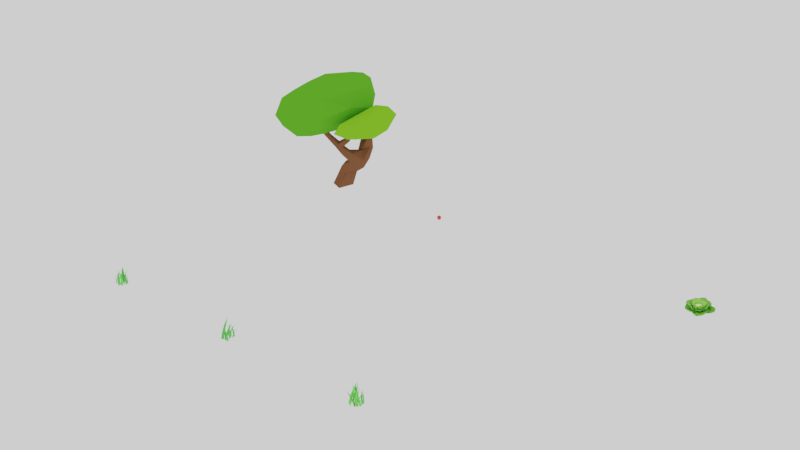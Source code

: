 # Source: EnvironmentAssets.blend  (saved by Blender 2.79.0; exported with 4.5.12 LTS)
import bpy
from mathutils import Matrix  # noqa: F401  (used for matrix-valued properties, if any)

bpy.ops.wm.read_factory_settings(use_empty=True)
scene = bpy.context.scene
scene.name = 'Scene'

# ---- collections
col_collection_1 = bpy.data.collections.new('Collection 1'); scene.collection.children.link(col_collection_1)

# ---- materials (node trees are filled in below, after node groups)
mat_cabbage1 = bpy.data.materials.new('Cabbage1')
mat_cabbage1.alpha_threshold = 0.0
mat_cabbage1.roughness = 0.5
mat_cabbage2 = bpy.data.materials.new('Cabbage2')
mat_cabbage2.alpha_threshold = 0.0
mat_cabbage2.roughness = 0.5
mat_cabbage3 = bpy.data.materials.new('Cabbage3')
mat_cabbage3.alpha_threshold = 0.0
mat_cabbage3.roughness = 0.5
mat_cabbage4 = bpy.data.materials.new('Cabbage4')
mat_cabbage4.alpha_threshold = 0.0
mat_cabbage4.roughness = 0.5
mat_applered = bpy.data.materials.new('AppleRed')
mat_applered.alpha_threshold = 0.0
mat_applered.roughness = 0.5
mat_woodbrown = bpy.data.materials.new('WoodBrown')
mat_woodbrown.alpha_threshold = 0.0
mat_woodbrown.roughness = 0.5
mat_leaves1 = bpy.data.materials.new('Leaves1')
mat_leaves1.alpha_threshold = 0.0
mat_leaves1.roughness = 0.5
mat_leaves2 = bpy.data.materials.new('leaves2')
mat_leaves2.alpha_threshold = 0.0
mat_leaves2.roughness = 0.5
mat_grass1 = bpy.data.materials.new('Grass1')
mat_grass1.alpha_threshold = 0.0
mat_grass1.roughness = 0.5
mat_grass2 = bpy.data.materials.new('Grass2')
mat_grass2.alpha_threshold = 0.0
mat_grass2.roughness = 0.5
mat_grass3 = bpy.data.materials.new('Grass3')
mat_grass3.alpha_threshold = 0.0
mat_grass3.roughness = 0.5

# ---- material node trees
mat_cabbage1.use_nodes = True; mat_cabbage1.node_tree.nodes.clear()
_N = mat_cabbage1.node_tree.nodes; _L = mat_cabbage1.node_tree.links
n0 = _N.new('ShaderNodeOutputMaterial'); n0.name = 'Material Output'; n0.location = (300, 300)
n1 = _N.new('ShaderNodeBsdfDiffuse'); n1.name = 'Diffuse BSDF'; n1.location = (10, 300)
n1.inputs[0].default_value = (0.7858, 1.0, 0.3726, 1.0)
_L.new(n1.outputs[0], n0.inputs[0])
n0.is_active_output = True
mat_cabbage2.use_nodes = True; mat_cabbage2.node_tree.nodes.clear()
_N = mat_cabbage2.node_tree.nodes; _L = mat_cabbage2.node_tree.links
n0 = _N.new('ShaderNodeOutputMaterial'); n0.name = 'Material Output'; n0.location = (300, 300)
n1 = _N.new('ShaderNodeBsdfDiffuse'); n1.name = 'Diffuse BSDF'; n1.location = (10, 300)
n1.inputs[0].default_value = (0.3013, 0.7613, 0.1159, 1.0)
_L.new(n1.outputs[0], n0.inputs[0])
n0.is_active_output = True
mat_cabbage3.use_nodes = True; mat_cabbage3.node_tree.nodes.clear()
_N = mat_cabbage3.node_tree.nodes; _L = mat_cabbage3.node_tree.links
n0 = _N.new('ShaderNodeOutputMaterial'); n0.name = 'Material Output'; n0.location = (300, 300)
n1 = _N.new('ShaderNodeBsdfDiffuse'); n1.name = 'Diffuse BSDF'; n1.location = (10, 300)
n1.inputs[0].default_value = (0.2163, 0.5382, 0.08481, 1.0)
_L.new(n1.outputs[0], n0.inputs[0])
n0.is_active_output = True
mat_cabbage4.use_nodes = True; mat_cabbage4.node_tree.nodes.clear()
_N = mat_cabbage4.node_tree.nodes; _L = mat_cabbage4.node_tree.links
n0 = _N.new('ShaderNodeOutputMaterial'); n0.name = 'Material Output'; n0.location = (300, 300)
n1 = _N.new('ShaderNodeBsdfDiffuse'); n1.name = 'Diffuse BSDF'; n1.location = (10, 300)
n1.inputs[0].default_value = (0.1319, 0.477, 0.04123, 1.0)
_L.new(n1.outputs[0], n0.inputs[0])
n0.is_active_output = True
mat_applered.use_nodes = True; mat_applered.node_tree.nodes.clear()
_N = mat_applered.node_tree.nodes; _L = mat_applered.node_tree.links
n0 = _N.new('ShaderNodeOutputMaterial'); n0.name = 'Material Output'; n0.location = (300, 300)
n1 = _N.new('ShaderNodeBsdfDiffuse'); n1.name = 'Diffuse BSDF'; n1.location = (10, 300)
n1.inputs[0].default_value = (0.8, 0.0621, 0.05222, 1.0)
_L.new(n1.outputs[0], n0.inputs[0])
n0.is_active_output = True
mat_woodbrown.use_nodes = True; mat_woodbrown.node_tree.nodes.clear()
_N = mat_woodbrown.node_tree.nodes; _L = mat_woodbrown.node_tree.links
n0 = _N.new('ShaderNodeOutputMaterial'); n0.name = 'Material Output'; n0.location = (300, 300)
n1 = _N.new('ShaderNodeBsdfDiffuse'); n1.name = 'Diffuse BSDF'; n1.location = (10, 300)
n1.inputs[0].default_value = (0.1844, 0.07509, 0.03712, 1.0)
_L.new(n1.outputs[0], n0.inputs[0])
n0.is_active_output = True
mat_leaves1.use_nodes = True; mat_leaves1.node_tree.nodes.clear()
_N = mat_leaves1.node_tree.nodes; _L = mat_leaves1.node_tree.links
n0 = _N.new('ShaderNodeOutputMaterial'); n0.name = 'Material Output'; n0.location = (300, 300)
n1 = _N.new('ShaderNodeBsdfDiffuse'); n1.name = 'Diffuse BSDF'; n1.location = (10, 300)
n1.inputs[0].default_value = (0.09421, 0.3931, 0.0204, 1.0)
_L.new(n1.outputs[0], n0.inputs[0])
n0.is_active_output = True
mat_leaves2.use_nodes = True; mat_leaves2.node_tree.nodes.clear()
_N = mat_leaves2.node_tree.nodes; _L = mat_leaves2.node_tree.links
n0 = _N.new('ShaderNodeOutputMaterial'); n0.name = 'Material Output'; n0.location = (300, 300)
n1 = _N.new('ShaderNodeBsdfDiffuse'); n1.name = 'Diffuse BSDF'; n1.location = (10, 300)
n1.inputs[0].default_value = (0.1871, 0.5488, 0.02032, 1.0)
_L.new(n1.outputs[0], n0.inputs[0])
n0.is_active_output = True
mat_grass1.use_nodes = True; mat_grass1.node_tree.nodes.clear()
_N = mat_grass1.node_tree.nodes; _L = mat_grass1.node_tree.links
n0 = _N.new('ShaderNodeOutputMaterial'); n0.name = 'Material Output'; n0.location = (300, 300)
n1 = _N.new('ShaderNodeBsdfDiffuse'); n1.name = 'Diffuse BSDF'; n1.location = (10, 300)
n1.inputs[0].default_value = (0.1633, 0.6982, 0.1404, 1.0)
_L.new(n1.outputs[0], n0.inputs[0])
n0.is_active_output = True
mat_grass2.use_nodes = True; mat_grass2.node_tree.nodes.clear()
_N = mat_grass2.node_tree.nodes; _L = mat_grass2.node_tree.links
n0 = _N.new('ShaderNodeOutputMaterial'); n0.name = 'Material Output'; n0.location = (300, 300)
n1 = _N.new('ShaderNodeBsdfDiffuse'); n1.name = 'Diffuse BSDF'; n1.location = (10, 300)
n1.inputs[0].default_value = (0.1728, 0.814, 0.09884, 1.0)
_L.new(n1.outputs[0], n0.inputs[0])
n0.is_active_output = True
mat_grass3.use_nodes = True; mat_grass3.node_tree.nodes.clear()
_N = mat_grass3.node_tree.nodes; _L = mat_grass3.node_tree.links
n0 = _N.new('ShaderNodeOutputMaterial'); n0.name = 'Material Output'; n0.location = (300, 300)
n1 = _N.new('ShaderNodeBsdfDiffuse'); n1.name = 'Diffuse BSDF'; n1.location = (10, 300)
n1.inputs[0].default_value = (0.1235, 0.5596, 0.097, 1.0)
_L.new(n1.outputs[0], n0.inputs[0])
n0.is_active_output = True

# ---- world
world_world = bpy.data.worlds.new('World'); scene.world = world_world
world_world.use_nodes = True; world_world.node_tree.nodes.clear()
_N = world_world.node_tree.nodes; _L = world_world.node_tree.links
n0 = _N.new('ShaderNodeOutputWorld'); n0.name = 'World Output'; n0.location = (300, 300)
n1 = _N.new('ShaderNodeBackground'); n1.name = 'Background'; n1.location = (10, 300)
n1.inputs[0].default_value = (1.0, 1.0, 1.0, 1.0)
_L.new(n1.outputs[0], n0.inputs[0])
n0.is_active_output = True
world_world.color = (0.05088, 0.05088, 0.05088)
world_world.use_sun_shadow = False
world_world.sun_shadow_jitter_overblur = 0.0
world_world.cycles.sampling_method = 'MANUAL'

# ---- meshes
me_cube_005 = bpy.data.meshes.new('Cube.005')
me_cube_005.from_pydata([(2.14, -2.852, 4.451), (3.051, -1.695, 4.267), (-0.8316, -0.5432, 0.8628), (-1.517, -1.333, 1.172), (-1.934, -3.129, 4.388), (-0.8776, -3.473, 2.899), (-2.821, -1.929, 4.239), (-2.465, -2.442, 2.893), (1.264, -2.004, 1.295), (2.35, -2.024, 2.027), (2.136, -0.3444, 1.206), (0.7693, -0.7022, 0.8577), (3.052, -1.805, 3.183), (0.4146, -3.36, 2.489), (1.657, -2.876, 2.405), (-0.09473, -2.049, 1.151), (1.912, -3.089, 3.489), (-0.01749, 0.3289, 0.8041), (-2.284, -1.871, 1.874), (0.3147, -3.665, 4.057), (-1.061, -2.847, 1.873), (1.019, 0.474, 0.8826), (0.9519, -3.804, 5.839), (4.749, -2.668, 5.829), (-3.346, -2.725, 5.712), (-0.5339, -4.256, 4.481), (2.968, -6.245, 6.918), (1.275, -7.243, 6.925), (4.485, -3.954, 6.527), (-2.655, -6.247, 6.884), (-4.523, -4.856, 7.839), (-1.503, -7.091, 6.234), (-0.2215, -6.771, 6.292), (2.957, 1.685, 5.539), (2.245, 2.904, 4.77), (1.555, -0.9777, 1.233), (1.894, -1.648, 1.619), (1.877, -2.878, 5.426), (2.886, -1.735, 4.127), (1.044, -3.338, 4.396), (1.826, -2.88, 3.599), (3.042, 0.7063, 2.037), (2.967, 1.737, 2.749), (1.788, 1.872, 1.511), (2.022, 0.5085, 1.305), (2.421, 2.456, 3.775), (2.031, 2.518, 2.376), (3.582, -0.3686, 3.433), (3.429, 0.9085, 3.291), (2.91, -0.5934, 1.759), (3.568, 1.277, 4.675), (1.02, -0.04037, 0.9364), (1.897, -2.481, 2.438), (3.507, -0.4756, 5.573), (2.997, -1.52, 2.778), (1.031, 0.977, 0.921), (3.329, 0.5109, 6.744), (2.677, 3.967, 6.978), (0.9498, -3.747, 5.826), (3.306, -1.65, 5.764), (4.98, 1.501, 8.798), (5.453, -0.2191, 9.012), (3.505, 3.463, 8.012), (4.516, -3.957, 7.567), (2.547, -5.23, 7.713), (6.076, -2.72, 7.864), (6.015, -1.435, 7.898), (-2.802, -3.674, 5.032), (-0.801, -4.735, 4.56), (-1.203, 0.7609, 0.6796), (-2.134, 1.41, 1.07), (-3.438, 1.805, 5.097), (-4.158, 0.8083, 3.43), (-2.296, 2.867, 4.568), (-2.68, 2.481, 3.101), (-2.34, -1.874, 1.278), (-2.107, -3.155, 2.04), (-0.3345, -2.569, 0.9635), (-1.089, -1.092, 0.685), (-0.589, -4.013, 3.325), (-0.5944, -3.538, 1.804), (-3.806, -1.137, 2.808), (-3.231, -2.589, 2.602), (-2.686, -0.3411, 1.053), (-2.918, -2.866, 3.919), (-0.09299, -0.01078, 0.5409), (-2.719, 2.21, 1.906), (-3.92, -0.8859, 4.845), (-3.593, 0.6395, 2.037), (0.2901, -1.161, 0.6176), (-4.398, -2.375, 6.518), (-3.127, -6.506, 6.674), (-3.65, 3.538, 6.557), (-4.444, 0.0879, 5.426), (-6.244, -4.816, 8.062), (-6.862, -2.913, 8.491), (-4.043, -6.107, 7.593), (-6.574, 1.776, 7.486), (-5.321, 3.738, 8.046), (-7.793, -0.1707, 7.42), (-7.144, -1.363, 7.488), (-3.308, -0.4114, 5.479), (-2.771, -1.5, 4.778), (-0.5869, 2.998, 5.149), (-2.976, -1.182, 3.709), (-3.389, 0.1943, 4.405), (-2.849, 1.754, 5.529), (-3.165, 1.634, 6.959), (-2.547, -1.418, 6.243), (0.7304, 3.634, 6.079), (-2.057, 2.576, 5.585), (-4.933, 0.4715, 8.605), (-4.858, 1.961, 8.987), (-4.344, -1.475, 7.803), (-2.55, 4.727, 8.028), (-0.1837, 4.189, 7.029), (-4.926, 4.323, 8.298), (-5.168, 3.312, 8.331), (0.212, 2.697, 6.252), (-0.8803, 2.848, 5.345), (2.879, -0.3931, 5.829), (3.078, 0.9376, 5.172), (2.867, -1.631, 4.823), (3.346, -0.4403, 4.434), (-0.4399, 3.377, 4.513), (2.486, 2.513, 4.757), (1.508, 3.266, 3.674), (0.9869, 2.92, 5.434), (3.323, -0.0166, 3.423), (1.921, 1.503, 6.262), (3.17, 1.168, 3.908), (0.5585, 1.403, 7.368), (-1.156, 2.215, 6.922), (3.346, -1.819, 7.111), (2.335, 0.7232, 6.483), (0.5837, 3.18, 8.982), (1.707, 2.558, 9.384), (-0.528, 3.669, 8.086), (3.835, 0.3605, 8.377), (3.596, -1.431, 8.123), (3.778, 1.861, 8.882), (2.977, 2.476, 8.789), (1.899, -2.657, 4.889), (2.704, -1.561, 4.368), (-2.299, -2.423, 5.044), (-1.059, -3.381, 3.21), (-3.053, -1.228, 4.699), (-2.716, -1.983, 3.546), (2.45, -1.976, 3.413), (1.335, -2.85, 3.893), (0.06412, -3.543, 3.905), (0.6432, -3.279, 6.492), (3.195, -1.687, 5.945), (-3.436, -1.485, 6.225), (-1.151, -3.647, 5.408), (1.684, -4.379, 7.132), (0.6792, -4.706, 7.435), (3.428, -2.595, 6.784), (-2.385, -3.842, 6.535), (-3.425, -2.496, 6.934), (-1.53, -5.456, 6.832), (-0.4325, -4.87, 6.505), (-2.248, -2.278, 4.919), (-1.413, -3.005, 4.553), (-3.083, 1.352, 5.217), (-3.535, 0.4814, 4.142), (-2.234, 2.06, 4.786), (-2.933, 1.78, 3.839), (-1.61, -3.054, 3.466), (-3.317, -0.7794, 3.523), (-2.814, -1.777, 3.338), (-2.617, -2.03, 4.2), (-3.3, -0.6194, 5.027), (-2.958, -1.338, 6.335), (-1.559, -3.363, 5.723), (-2.517, 2.405, 6.135), (-3.671, 0.05822, 5.487), (-3.91, -2.594, 7.273), (-4.539, -1.725, 7.432), (-2.024, -3.159, 6.395), (-5.111, 1.146, 7.102), (-3.335, 2.154, 6.764), (-5.833, -0.02149, 7.121), (-5.206, -0.7883, 6.898), (-1.93, 3.112, 4.562), (-2.732, 2.204, 4.676), (1.107, 0.4454, 0.7389), (1.985, 1.138, 1.07), (2.793, 2.786, 4.693), (1.986, 3.274, 3.336), (3.494, 1.328, 4.431), (3.318, 1.968, 3.092), (-0.8658, 2.373, 1.216), (-2.034, 2.56, 1.94), (-2.112, 0.7704, 1.09), (-0.5753, 0.92, 0.7345), (-2.741, 2.256, 3.056), (-2.864, 1.373, 1.818), (0.2839, 3.594, 2.527), (-1.136, 3.319, 2.413), (0.5996, 2.175, 0.9965), (-1.384, 3.533, 3.598), (0.07239, -0.3264, 0.6547), (2.898, 1.523, 1.813), (0.6424, 3.691, 4.494), (1.774, 2.799, 1.845), (-1.066, -0.2924, 0.7353), (-0.2194, 3.971, 6.212), (-3.575, 2.885, 6.116), (4.078, 1.921, 6.002), (1.72, 4.019, 5.022), (-1.347, 5.124, 6.899), (-0.01393, 5.721, 7.026), (-3.173, 3.943, 6.808), (3.085, 4.575, 6.073), (4.444, 2.969, 6.495), (2.098, 5.943, 6.039), (0.9747, 5.62, 5.955), (-2.251, 1.897, 5.456), (-2.792, 1.461, 4.907), (1.251, 2.531, 6.07), (0.5949, 3.431, 4.995), (2.172, 2.287, 5.489), (1.337, 3.254, 4.564), (-2.651, 2.15, 4.182), (-0.6849, 3.317, 4.53), (-1.448, 2.985, 4.129), (-1.835, 2.7, 4.855), (1.464, 3.223, 3.796), (-0.6858, 2.649, 5.814), (0.4239, 3.393, 4.048), (-1.846, 2.062, 7.37), (-2.786, 1.054, 6.86), (1.878, 1.55, 6.38), (-0.03343, 2.752, 6.225), (-3.443, 3.426, 8.003), (-2.534, 4.178, 8.653), (-3.706, 2.153, 7.527), (-0.4096, 4.12, 7.877), (0.6491, 3.443, 8.015), (-1.273, 4.782, 8.128), (-2.101, 4.701, 8.232), (-5.136, 4.328, 7.7), (5.85, 2.642, 7.21), (-1.724, 7.004, 8.384), (0.1137, 7.725, 8.497), (-3.793, 4.937, 7.896), (4.367, 6.258, 7.257), (5.86, 4.283, 7.996), (2.918, 7.991, 7.109), (1.481, 7.889, 7.156), (-1.279, 3.106, 3.94), (-2.828, 2.048, 3.715), (2.345, -1.846, 5.836), (3.1, -0.7758, 5.006), (-1.13, -3.214, 5.843), (-1.919, -2.618, 5.446), (1.464, -2.64, 5.558), (1.412, -2.063, 7.288), (2.842, -0.548, 6.433), (-2.044, -2.199, 6.758), (0.3389, -3.157, 6.497), (2.424, -2.233, 8.041), (1.762, -2.616, 8.386), (3.192, -0.7606, 7.328), (-0.6164, -3.249, 7.507), (-1.811, -2.581, 7.571), (0.4508, -3.901, 8.089), (1.106, -3.341, 7.665), (0.4014, -3.225, 5.674), (2.915, -1.572, 4.546), (-0.9411, -3.749, 4.446), (-2.202, -2.678, 3.971), (1.394, -2.762, 4.196), (0.02529, -3.463, 4.083), (3.145, -1.036, 3.355), (2.657, -1.817, 3.4), (-0.9283, -3.545, 3.486), (-1.849, -2.664, 3.157), (1.465, -3.004, 3.322), (0.1298, -3.271, 3.173), (-1.751, 3.547, 4.409), (-2.746, 3.338, 4.109), (-2.274, 2.437, 2.205), (-1.604, 3.268, 2.579), (-3.418, 2.53, 4.622), (-0.5161, 3.417, 2.153), (0.8527, 2.974, 1.408), (3.316, 2.172, 4.371), (2.728, 3.042, 3.715), (3.208, 1.068, 2.438), (1.758, 2.776, 1.267), (2.607, 1.891, 2.001), (0.7782, 1.519, 0.5964), (-1.022, 3.084, 1.419), (1.679, 3.632, 3.613), (1.897, 1.841, 1.277), (-3.059, 4.293, 4.904), (4.556, 2.829, 5.233), (3.887, 4.005, 4.515), (-2.182, 6.0, 5.544), (5.137, 3.554, 5.541), (3.947, 4.916, 5.27), (2.934, 5.829, 5.661), (1.364, 6.685, 5.333), (3.543, 7.549, 5.869), (5.286, 4.638, 5.634), (-0.2148, 8.406, 5.706), (-2.923, 7.499, 5.575), (2.133, 4.679, 5.191), (-3.902, 3.279, 5.549), (0.04944, 4.324, 3.718), (1.214, 4.7, 4.122), (-3.071, 5.571, 5.277), (0.8868, 5.89, 4.782), (-0.4265, 6.423, 5.468), (-4.634, 4.698, 5.539), (-1.345, 8.011, 5.869), (5.152, 6.086, 5.54), (1.256, 8.628, 5.719), (-4.172, 6.349, 5.704), (-0.9099, -4.728, 4.62), (-0.02664, -5.007, 4.367), (0.3292, -4.139, 2.884), (-0.7629, -4.216, 3.008), (0.8355, -4.779, 4.902), (-1.655, -3.643, 2.588), (-2.905, -3.035, 2.296), (-4.142, -1.257, 4.743), (-4.058, -2.117, 4.068), (-3.965, -0.8307, 3.019), (-3.449, -2.477, 2.784), (-3.832, -1.438, 2.637), (-2.556, -1.98, 1.143), (-1.04, -3.451, 2.0), (-3.683, -3.281, 4.538), (-3.414, -1.74, 1.911), (-0.2956, -5.983, 4.986), (-5.529, -1.254, 5.412), (-5.065, -2.716, 5.037), (-1.823, -6.942, 5.397), (-6.308, -1.619, 5.628), (-6.015, -3.191, 5.29), (-5.674, -4.382, 5.543), (-4.853, -5.741, 5.159), (-6.972, -5.424, 5.565), (-6.942, -2.383, 5.614), (-4.485, -7.851, 5.318), (-1.968, -8.439, 5.277), (-4.481, -3.831, 5.229), (0.7874, -5.696, 5.658), (-2.612, -4.372, 3.934), (-3.712, -4.152, 4.265), (-0.9188, -7.007, 5.196), (-4.071, -5.296, 4.74), (-3.365, -6.415, 5.297), (0.676, -7.123, 5.507), (-3.442, -8.111, 5.498), (-7.49, -3.502, 5.42), (-5.719, -7.319, 5.316), (-0.4734, -8.178, 5.498), (-4.281, -0.5023, 4.434), (-4.415, -1.615, 4.161), (-3.46, -1.876, 2.295), (-3.877, -0.5981, 2.463), (-4.801, -3.793, 4.263), (-3.868, 0.5217, 2.102), (-2.66, 1.728, 1.421), (-1.051, 4.163, 4.233), (-2.126, 3.824, 3.513), (-0.06018, 3.849, 2.336), (-2.134, 2.612, 1.88), (-1.423, 3.538, 1.937), (-1.163, 1.042, 0.2936), (-3.337, -0.1095, 1.158), (-3.129, 3.021, 4.259), (-1.063, 2.771, 0.7743), (-5.736, -1.469, 4.846), (-1.413, 5.643, 4.883), (-2.718, 5.413, 4.288), (-6.853, 0.7757, 5.563), (-1.672, 6.518, 5.356), (-3.653, 5.862, 5.064), (-4.963, 5.188, 5.491), (-6.971, 4.051, 5.118), (-6.905, 6.289, 5.521), (-3.021, 7.002, 5.269), (-8.687, 3.874, 5.588), (-8.775, -0.1859, 5.58), (-4.062, 3.922, 5.065), (-5.773, -3.945, 5.253), (-4.398, 1.555, 3.579), (-4.775, 2.937, 3.928), (-6.852, -1.052, 5.344), (-6.378, 2.848, 4.599), (-7.501, 2.586, 5.353), (-7.204, -3.654, 5.261), (-9.236, 1.517, 5.786), (-5.084, 7.026, 5.174), (-7.893, 5.286, 5.228), (-7.91, -1.555, 5.841), (3.59, -1.629, 4.689), (4.225, -0.7773, 4.529), (3.846, -0.06586, 2.768), (3.598, -1.293, 2.861), (4.089, 0.2029, 5.118), (2.861, -2.061, 2.235), (1.754, -2.593, 1.65), (-0.9232, -4.791, 3.767), (0.1831, -4.774, 3.332), (-1.229, -3.69, 1.987), (0.8843, -3.103, 1.975), (-0.3462, -3.343, 1.708), (1.147, -3.962, 4.192), (4.962, -1.378, 5.368), (-1.63, -5.378, 4.617), (-0.2343, -5.717, 4.017), (5.361, -3.305, 5.898), (-1.618, -6.34, 4.849), (0.2078, -6.528, 4.764), (1.494, -6.582, 5.302), (3.267, -6.136, 5.207), (2.168, -8.287, 5.444), (-1.016, -7.254, 4.933), (5.511, -6.413, 5.815), (6.901, -3.93, 6.051), (1.385, -5.14, 4.934), (4.791, -0.1462, 6.107), (2.911, -3.313, 3.768), (2.246, -4.414, 4.009), (5.766, -2.364, 5.753), (3.174, -5.162, 4.72), (4.376, -4.772, 5.586), (6.278, -0.7131, 6.217), (6.044, -5.392, 6.128), (0.06812, -8.228, 4.877), (4.585, -7.554, 5.627), (7.021, -2.265, 6.337), (-2.691, 3.095, 2.858), (-3.716, 3.324, 4.124), (-4.204, 2.26, 2.986), (-2.081, 3.802, 3.457), (-1.454, 4.019, 1.829), (-1.421, 4.589, 4.137), (-4.197, 0.7954, 1.994), (-2.313, 2.418, 0.9519), (-2.631, 1.47, 0.8239), (0.4731, 3.313, 1.214), (4.033, 3.028, 3.932), (3.483, 4.042, 3.828), (2.203, 3.649, 2.14), (3.316, 2.647, 2.443), (1.869, 4.603, 4.354), (3.705, 1.43, 1.973), (3.68, -0.03219, 1.477), (3.863, -3.671, 4.378), (4.482, -2.11, 3.633), (3.089, -4.912, 4.317), (1.149, -5.044, 4.298), (2.569, -4.089, 2.727), (3.78, -1.083, 1.958), (3.233, -3.173, 2.232), (0.5905, -4.304, 1.14), (-3.367, -3.919, 3.806), (-2.04, -4.285, 3.17), (-4.648, -3.548, 3.754), (-3.9, -1.563, 2.342), (-4.688, -1.169, 4.048), (-3.093, -2.891, 2.018), (0.06784, -5.082, 2.905), (-4.657, -0.2015, 4.289), (2.014, -0.3489, 0.3162), (-2.129, -1.146, 0.2709), (0.9315, 1.019, 0.09542), (-1.302, 0.9587, 0.1085), (1.539, 3.049, 1.219), (-0.6333, 2.803, 0.4562), (-0.004569, -0.3027, 0.0), (-1.665, -2.632, 0.6257), (0.7659, -2.88, 0.6542), (-4.449, 1.58, 3.385), (0.3714, 4.881, 3.657), (0.05668, 4.961, 3.202), (3.153, 1.915, 1.206), (4.845, -0.8375, 4.401), (2.321, -2.201, 1.342), (-0.07643, -5.523, 3.752), (-3.56, -0.916, 0.9088), (-1.742, -3.578, 1.525), (3.958, 4.529, 4.627), (4.515, -3.936, 5.378), (5.483, -2.858, 4.583), (6.169, 3.317, 5.718), (5.27, -4.364, 5.651), (6.506, -2.683, 5.359), (7.183, -1.375, 5.786), (8.2, 0.5773, 5.169), (9.404, -1.148, 5.816), (6.65, -3.978, 5.564), (9.458, 1.853, 5.883), (7.18, 5.214, 5.7), (5.716, -0.8642, 5.36), (2.52, 4.945, 5.146), (5.037, 1.15, 3.67), (5.726, 0.3521, 4.223), (5.111, 4.806, 5.372), (6.982, 1.353, 4.889), (7.746, 2.216, 5.639), (3.788, 5.513, 5.121), (8.542, 4.093, 6.033), (8.346, -2.804, 5.469), (9.63, 0.2418, 5.523), (5.368, 5.865, 5.416), (-1.035, -0.3972, 7.165), (-1.572, -1.57, 6.728), (-3.158, 0.1591, 5.819), (0.5209, -1.527, 6.973), (0.1321, 1.306, 7.152), (0.7588, -0.3991, 7.241), (2.181, -0.2574, 6.7), (-2.112, 0.8748, 6.691), (1.741, 2.741, 4.346), (2.857, 1.402, 4.844), (0.3661, 3.194, 4.822), (1.814, 2.256, 5.495), (2.418, 2.046, 3.708), (-0.9331, -3.101, 3.781), (-0.3707, -3.545, 4.527), (-2.533, -1.885, 3.603), (-2.416, 2.224, 4.393), (-3.07, 1.049, 4.564), (-1.203, 2.908, 4.851), (2.752, -1.723, 4.413), (2.222, -1.815, 5.6), (3.238, -0.07721, 4.365), (3.065, -0.4973, 5.167), (1.196, -2.772, 4.754), (-2.008, 1.878, 5.749), (-2.401, -1.968, 5.194), (-1.512, -2.77, 5.686), (1.384, -2.221, 6.406), (0.7721, 2.376, 6.05), (-0.7128, 2.544, 5.86), (-0.04849, -2.963, 6.04), (-3.111, -0.8544, 4.711), (2.428, 0.8598, 5.979), (2.909, 0.7505, 3.251)], [], [(3, 18, 20), (4, 7, 6), (7, 20, 18), (5, 19, 13), (8, 10, 11), (11, 10, 21), (11, 21, 17), (8, 14, 9), (9, 16, 12), (9, 14, 16), (14, 13, 16), (15, 2, 3), (13, 15, 20), (1, 16, 0), (0, 16, 19), (1, 12, 16), (4, 5, 7), (5, 20, 7), (5, 13, 20), (9, 10, 8), (8, 11, 15), (11, 17, 2), (8, 13, 14), (13, 19, 16), (11, 2, 15), (8, 15, 13), (15, 3, 20), (6, 24, 4), (19, 5, 25), (0, 22, 23), (25, 31, 32), (22, 25, 32), (22, 27, 26), (4, 24, 30), (22, 26, 28), (25, 4, 29), (19, 22, 0), (4, 25, 5), (19, 25, 22), (0, 23, 1), (22, 32, 27), (4, 30, 29), (22, 28, 23), (25, 29, 31), (36, 52, 54), (37, 40, 39), (40, 54, 52), (38, 53, 47), (41, 43, 44), (44, 43, 55), (44, 55, 51), (41, 48, 42), (42, 50, 45), (42, 48, 50), (48, 47, 50), (49, 35, 36), (47, 49, 54), (34, 50, 33), (33, 50, 53), (34, 45, 50), (37, 38, 40), (38, 54, 40), (38, 47, 54), (42, 43, 41), (41, 44, 49), (44, 51, 35), (42, 46, 43), (42, 45, 46), (41, 47, 48), (47, 53, 50), (44, 35, 49), (41, 49, 47), (49, 36, 54), (39, 58, 37), (53, 38, 59), (33, 56, 57), (59, 65, 66), (56, 59, 66), (56, 61, 60), (37, 58, 64), (56, 60, 62), (59, 37, 63), (53, 56, 33), (37, 59, 38), (53, 59, 56), (33, 57, 34), (56, 66, 61), (37, 64, 63), (56, 62, 57), (59, 63, 65), (70, 86, 88), (71, 74, 73), (74, 88, 86), (72, 87, 81), (75, 77, 78), (78, 77, 89), (78, 89, 85), (75, 82, 76), (76, 84, 79), (76, 82, 84), (82, 81, 84), (83, 69, 70), (81, 83, 88), (68, 84, 67), (67, 84, 87), (68, 79, 84), (71, 72, 74), (72, 88, 74), (72, 81, 88), (76, 77, 75), (75, 78, 83), (78, 85, 69), (76, 80, 77), (76, 79, 80), (75, 81, 82), (81, 87, 84), (78, 69, 83), (75, 83, 81), (83, 70, 88), (73, 92, 71), (87, 72, 93), (67, 90, 91), (93, 99, 100), (90, 93, 100), (90, 95, 94), (71, 92, 98), (90, 94, 96), (93, 71, 97), (87, 90, 67), (71, 93, 72), (87, 93, 90), (67, 91, 68), (90, 100, 95), (71, 98, 97), (90, 96, 91), (93, 97, 99), (102, 105, 101), (101, 105, 106), (102, 104, 105), (101, 107, 108), (110, 116, 117), (107, 110, 117), (107, 112, 111), (103, 109, 115), (107, 111, 113), (110, 103, 114), (106, 107, 101), (106, 110, 107), (101, 108, 102), (107, 117, 112), (103, 115, 114), (107, 113, 108), (110, 114, 116), (120, 123, 122), (123, 130, 128), (121, 129, 125), (126, 125, 127), (119, 127, 118), (118, 127, 129), (119, 124, 127), (120, 121, 123), (121, 130, 123), (121, 125, 130), (125, 129, 127), (122, 133, 120), (129, 121, 134), (118, 131, 132), (134, 140, 141), (131, 134, 141), (131, 136, 135), (120, 133, 139), (131, 135, 137), (134, 120, 138), (129, 131, 118), (120, 134, 121), (129, 134, 131), (118, 132, 119), (131, 141, 136), (120, 139, 138), (131, 137, 132), (134, 138, 140), (144, 147, 146), (143, 149, 142), (142, 149, 150), (143, 148, 149), (144, 145, 147), (146, 153, 144), (150, 145, 154), (142, 151, 152), (154, 160, 161), (151, 154, 161), (151, 156, 155), (144, 153, 159), (151, 155, 157), (154, 144, 158), (150, 151, 142), (144, 154, 145), (150, 154, 151), (142, 152, 143), (151, 161, 156), (144, 159, 158), (151, 157, 152), (154, 158, 160), (164, 167, 166), (165, 172, 169), (170, 169, 171), (163, 171, 162), (162, 171, 172), (163, 168, 171), (164, 165, 167), (169, 172, 171), (166, 175, 164), (172, 165, 176), (162, 173, 174), (176, 182, 183), (173, 176, 183), (173, 178, 177), (164, 175, 181), (173, 177, 179), (176, 164, 180), (172, 173, 162), (164, 176, 165), (172, 176, 173), (162, 174, 163), (173, 183, 178), (164, 181, 180), (173, 179, 174), (176, 180, 182), (187, 203, 205), (188, 191, 190), (191, 205, 203), (189, 204, 198), (192, 194, 195), (195, 194, 206), (195, 206, 202), (192, 199, 193), (193, 201, 196), (193, 199, 201), (199, 198, 201), (200, 186, 187), (198, 200, 205), (185, 201, 184), (184, 201, 204), (185, 196, 201), (188, 189, 191), (189, 205, 191), (189, 198, 205), (193, 194, 192), (192, 195, 200), (195, 202, 186), (193, 197, 194), (193, 196, 197), (192, 198, 199), (198, 204, 201), (195, 186, 200), (192, 200, 198), (200, 187, 205), (190, 209, 188), (204, 189, 210), (184, 207, 208), (210, 216, 217), (207, 210, 217), (207, 212, 211), (188, 209, 215), (207, 211, 213), (210, 188, 214), (204, 207, 184), (188, 210, 189), (204, 210, 207), (184, 208, 185), (207, 217, 212), (188, 215, 214), (207, 213, 208), (210, 214, 216), (220, 223, 222), (223, 230, 228), (221, 229, 225), (226, 225, 227), (219, 227, 218), (218, 227, 229), (219, 224, 227), (220, 221, 223), (221, 230, 223), (221, 225, 230), (225, 229, 227), (222, 233, 220), (229, 221, 234), (218, 231, 232), (234, 240, 241), (231, 234, 241), (231, 236, 235), (220, 233, 239), (231, 235, 237), (234, 220, 238), (229, 231, 218), (220, 234, 221), (229, 234, 231), (218, 232, 219), (231, 241, 236), (220, 239, 238), (231, 237, 232), (234, 238, 240), (214, 247, 249, 216), (215, 248, 247, 214), (213, 246, 242, 208), (212, 245, 244, 211), (216, 249, 250, 217), (217, 250, 245, 212), (209, 243, 248, 215), (211, 244, 246, 213), (125, 126, 130), (224, 226, 227), (225, 226, 230), (110, 251, 103), (110, 106, 252), (252, 251, 110), (105, 252, 106), (256, 260, 255), (257, 269, 261), (253, 258, 259), (261, 267, 268), (258, 261, 268), (258, 263, 262), (255, 260, 266), (258, 262, 264), (261, 255, 265), (257, 258, 253), (257, 261, 258), (253, 259, 254), (258, 268, 263), (255, 266, 265), (258, 264, 259), (261, 265, 267), (261, 269, 255), (254, 253, 270), (269, 271, 274), (256, 271, 255), (257, 270, 253), (269, 273, 257), (274, 279, 273), (273, 276, 270), (270, 275, 254), (274, 277, 280), (272, 277, 271), (284, 283, 294), (281, 284, 286), (286, 294, 287), (289, 295, 291), (290, 289, 292), (291, 311, 287), (292, 291, 296), (293, 296, 287), (282, 283, 284), (285, 283, 282), (286, 311, 281), (286, 287, 311), (311, 291, 295), (288, 289, 290), (289, 291, 292), (292, 296, 290), (291, 287, 296), (293, 287, 294), (284, 281, 282), (286, 284, 294), (281, 300, 297), (311, 314, 300), (315, 314, 304), (303, 299, 302), (315, 307, 317), (295, 309, 312), (288, 298, 299), (285, 282, 297), (295, 289, 299), (314, 315, 300), (297, 313, 316), (299, 298, 301), (309, 303, 314), (300, 317, 308), (303, 302, 318), (302, 301, 306), (313, 308, 320), (315, 304, 319), (304, 303, 305), (311, 300, 281), (311, 312, 314), (314, 303, 304), (299, 301, 302), (319, 307, 315), (295, 312, 311), (288, 299, 289), (281, 297, 282), (285, 297, 310), (295, 299, 309), (309, 299, 303), (297, 316, 310), (309, 314, 312), (300, 313, 297), (300, 308, 313), (303, 318, 305), (302, 306, 318), (315, 317, 300), (313, 320, 316), (304, 305, 319), (324, 323, 334), (321, 324, 326), (326, 334, 327), (329, 335, 331), (330, 329, 332), (331, 351, 327), (332, 331, 336), (333, 336, 327), (322, 323, 324), (325, 323, 322), (326, 351, 321), (326, 327, 351), (351, 331, 335), (328, 329, 330), (329, 331, 332), (332, 336, 330), (331, 327, 336), (333, 327, 334), (324, 321, 322), (326, 324, 334), (321, 340, 337), (351, 354, 340), (355, 354, 344), (343, 339, 342), (355, 347, 357), (335, 349, 352), (328, 338, 339), (325, 322, 337), (335, 329, 339), (354, 355, 340), (337, 353, 356), (339, 338, 341), (349, 343, 354), (340, 357, 348), (343, 342, 358), (342, 341, 346), (353, 348, 360), (355, 344, 359), (344, 343, 345), (351, 340, 321), (351, 352, 354), (354, 343, 344), (339, 341, 342), (359, 347, 355), (335, 352, 351), (328, 339, 329), (321, 337, 322), (325, 337, 350), (335, 339, 349), (349, 339, 343), (337, 356, 350), (349, 354, 352), (340, 353, 337), (340, 348, 353), (343, 358, 345), (342, 346, 358), (355, 357, 340), (353, 360, 356), (344, 345, 359), (364, 363, 374), (361, 364, 366), (366, 374, 367), (369, 375, 371), (370, 369, 372), (371, 391, 367), (372, 371, 376), (373, 376, 367), (362, 363, 364), (365, 363, 362), (366, 391, 361), (366, 367, 391), (391, 371, 375), (368, 369, 370), (369, 371, 372), (372, 376, 370), (371, 367, 376), (373, 367, 374), (364, 361, 362), (366, 364, 374), (361, 380, 377), (391, 394, 380), (395, 394, 384), (383, 379, 382), (395, 387, 397), (375, 389, 392), (368, 378, 379), (365, 362, 377), (375, 369, 379), (394, 395, 380), (377, 393, 396), (379, 378, 381), (389, 383, 394), (380, 397, 388), (383, 382, 398), (382, 381, 386), (393, 388, 400), (395, 384, 399), (384, 383, 385), (391, 380, 361), (391, 392, 394), (394, 383, 384), (379, 381, 382), (399, 387, 395), (375, 392, 391), (368, 379, 369), (361, 377, 362), (365, 377, 390), (375, 379, 389), (389, 379, 383), (377, 396, 390), (389, 394, 392), (380, 393, 377), (380, 388, 393), (383, 398, 385), (382, 386, 398), (395, 397, 380), (393, 400, 396), (384, 385, 399), (401, 404, 406), (409, 413, 411), (410, 409, 412), (411, 428, 407), (402, 403, 404), (405, 403, 402), (406, 428, 401), (406, 407, 428), (428, 411, 413), (408, 409, 410), (409, 411, 412), (404, 401, 402), (401, 417, 414), (428, 431, 417), (432, 431, 421), (420, 416, 419), (432, 424, 434), (413, 426, 429), (408, 415, 416), (405, 402, 414), (413, 409, 416), (431, 432, 417), (414, 430, 433), (416, 415, 418), (426, 420, 431), (417, 434, 425), (420, 419, 435), (419, 418, 423), (430, 425, 437), (432, 421, 436), (421, 420, 422), (428, 417, 401), (428, 429, 431), (431, 420, 421), (416, 418, 419), (436, 424, 432), (413, 429, 428), (408, 416, 409), (401, 414, 402), (405, 414, 427), (413, 416, 426), (426, 416, 420), (414, 433, 427), (426, 431, 429), (417, 430, 414), (417, 425, 430), (420, 435, 422), (419, 423, 435), (432, 434, 417), (430, 437, 433), (421, 422, 436), (440, 480, 444), (438, 440, 445), (445, 444, 446), (442, 476, 447), (443, 442, 482), (450, 482, 447), (451, 450, 483), (450, 452, 481), (448, 451, 453), (453, 483, 454), (456, 484, 460), (459, 456, 461), (460, 503, 454), (461, 460, 485), (476, 474, 473), (459, 485, 462), (458, 459, 469), (464, 486, 469), (468, 464, 488), (468, 488, 478), (467, 444, 470), (467, 466, 444), (476, 475, 447), (473, 471, 483), (471, 485, 454), (477, 472, 478), (471, 479, 485), (479, 478, 462), (477, 474, 472), (472, 446, 487), (438, 445, 442), (439, 440, 438), (440, 444, 445), (444, 487, 446), (442, 443, 441), (445, 476, 442), (442, 447, 482), (482, 450, 481), (449, 450, 451), (450, 475, 483), (450, 447, 475), (452, 450, 449), (453, 503, 448), (453, 454, 503), (503, 460, 484), (455, 456, 459), (456, 460, 461), (459, 458, 457), (461, 485, 459), (459, 462, 469), (463, 464, 468), (464, 469, 488), (469, 462, 488), (480, 470, 444), (466, 467, 465), (468, 487, 466), (466, 487, 444), (473, 475, 476), (471, 473, 477), (460, 454, 485), (471, 454, 483), (488, 462, 478), (477, 478, 479), (479, 462, 485), (474, 477, 473), (445, 446, 476), (474, 446, 472), (472, 487, 478), (439, 438, 441), (441, 438, 442), (451, 448, 449), (453, 451, 483), (459, 457, 455), (468, 465, 463), (466, 465, 468), (487, 468, 478), (475, 473, 483), (446, 474, 476), (448, 492, 489), (503, 506, 492), (507, 506, 496), (495, 491, 494), (507, 499, 509), (484, 501, 504), (455, 490, 491), (452, 449, 489), (484, 456, 491), (506, 507, 492), (489, 505, 508), (491, 490, 493), (501, 495, 506), (492, 509, 500), (495, 494, 510), (494, 493, 498), (505, 500, 512), (507, 496, 511), (496, 495, 497), (471, 477, 479), (503, 492, 448), (503, 504, 506), (506, 495, 496), (491, 493, 494), (511, 499, 507), (484, 504, 503), (455, 491, 456), (448, 489, 449), (452, 489, 502), (484, 491, 501), (501, 491, 495), (489, 508, 502), (501, 506, 504), (492, 505, 489), (492, 500, 505), (495, 510, 497), (494, 498, 510), (507, 509, 492), (505, 512, 508), (496, 497, 511), (482, 481, 443), (440, 439, 480), (464, 463, 486), (469, 486, 458), (124, 126, 127), (269, 255, 271), (256, 272, 271), (257, 273, 270), (269, 274, 273), (274, 280, 279), (273, 279, 276), (270, 276, 275), (274, 271, 277), (272, 278, 277), (513, 520, 514), (514, 538, 539), (520, 515, 514), (515, 544, 538), (513, 514, 516), (514, 543, 516), (513, 518, 517), (517, 545, 541), (518, 519, 517), (517, 542, 520), (521, 523, 524), (523, 542, 541), (523, 531, 542), (526, 527, 539), (527, 543, 539), (527, 536, 543), (526, 538, 528), (530, 537, 529), (529, 537, 531), (530, 515, 537), (530, 544, 515), (534, 546, 522), (532, 535, 533), (533, 519, 540), (535, 545, 519), (533, 540, 536), (514, 515, 538), (520, 537, 515), (518, 513, 516), (518, 516, 540), (516, 543, 540), (514, 539, 543), (517, 519, 545), (518, 540, 519), (513, 517, 520), (520, 542, 537), (517, 541, 542), (524, 523, 541), (521, 524, 522), (522, 524, 545), (524, 541, 545), (521, 522, 525), (525, 522, 546), (538, 526, 539), (528, 538, 544), (531, 537, 542), (535, 532, 534), (535, 534, 522), (533, 535, 519), (535, 522, 545), (532, 533, 536), (536, 540, 543)])
me_cube_005.polygons.foreach_set('material_index', [2, 2, 2, 2, 2, 2, 2, 2, 2, 2, 2, 2, 2, 2, 2, 2, 2, 2, 2, 2, 2, 2, 2, 2, 2, 2, 2, 2, 2, 2, 2, 2, 2, 2, 2, 2, 2, 2, 2, 2, 2, 2, 2, 2, 2, 2, 2, 2, 2, 2, 2, 2, 2, 2, 2, 2, 2, 2, 2, 2, 2, 2, 2, 2, 2, 2, 2, 2, 2, 2, 2, 2, 2, 2, 2, 2, 2, 2, 2, 2, 2, 2, 2, 2, 2, 2, 2, 2, 2, 2, 2, 2, 2, 2, 2, 2, 2, 2, 2, 2, 2, 2, 2, 2, 2, 2, 2, 2, 2, 2, 2, 2, 2, 2, 2, 2, 2, 2, 2, 2, 2, 2, 2, 2, 2, 2, 2, 2, 2, 2, 2, 2, 2, 2, 2, 2, 1, 1, 1, 1, 1, 1, 1, 1, 1, 1, 1, 1, 1, 1, 1, 1, 1, 1, 1, 1, 1, 1, 1, 1, 1, 1, 1, 1, 1, 1, 1, 1, 1, 1, 1, 1, 1, 1, 1, 1, 1, 1, 1, 1, 1, 1, 1, 1, 1, 1, 1, 1, 1, 1, 1, 1, 1, 1, 1, 1, 1, 1, 1, 1, 1, 1, 1, 1, 1, 1, 1, 1, 1, 1, 1, 1, 1, 1, 1, 1, 1, 1, 1, 1, 1, 1, 1, 1, 1, 1, 1, 1, 2, 2, 2, 2, 2, 2, 2, 2, 2, 2, 2, 2, 2, 2, 2, 2, 2, 2, 2, 2, 2, 2, 2, 2, 2, 2, 2, 2, 2, 2, 2, 2, 2, 2, 2, 2, 2, 2, 2, 2, 2, 2, 2, 2, 2, 2, 1, 1, 1, 1, 1, 1, 1, 1, 1, 1, 1, 1, 1, 1, 1, 1, 1, 1, 1, 1, 1, 1, 1, 1, 1, 1, 1, 1, 2, 2, 2, 2, 2, 2, 2, 2, 1, 1, 1, 1, 1, 1, 1, 1, 1, 1, 1, 1, 1, 1, 1, 1, 1, 1, 1, 1, 1, 1, 1, 1, 1, 1, 1, 1, 1, 1, 1, 1, 1, 1, 3, 3, 3, 3, 3, 3, 3, 3, 3, 3, 3, 3, 3, 3, 3, 3, 3, 3, 3, 3, 3, 3, 3, 3, 3, 3, 3, 3, 3, 3, 3, 3, 3, 3, 3, 3, 3, 3, 3, 3, 3, 3, 3, 3, 3, 3, 3, 3, 3, 3, 3, 3, 3, 3, 3, 3, 3, 3, 3, 3, 3, 3, 3, 3, 3, 3, 3, 3, 3, 3, 3, 3, 3, 3, 3, 3, 3, 3, 3, 3, 3, 3, 3, 3, 3, 3, 3, 3, 3, 3, 3, 3, 3, 3, 3, 3, 3, 3, 3, 3, 3, 3, 3, 3, 3, 3, 3, 3, 3, 3, 3, 3, 3, 3, 3, 3, 3, 3, 3, 3, 3, 3, 3, 3, 3, 3, 3, 3, 3, 3, 3, 3, 3, 3, 3, 3, 3, 3, 3, 3, 3, 3, 3, 3, 3, 3, 3, 3, 3, 3, 3, 3, 3, 3, 3, 3, 3, 3, 3, 3, 3, 3, 3, 3, 3, 3, 3, 3, 3, 3, 3, 3, 3, 3, 3, 3, 3, 3, 3, 3, 3, 3, 3, 3, 3, 3, 3, 3, 3, 3, 3, 3, 3, 3, 3, 3, 3, 3, 3, 3, 3, 3, 3, 3, 3, 3, 3, 3, 3, 3, 3, 3, 3, 3, 3, 3, 3, 3, 3, 3, 3, 3, 3, 3, 3, 3, 3, 3, 3, 3, 3, 3, 3, 3, 3, 3, 3, 3, 3, 3, 3, 3, 3, 3, 3, 3, 3, 3, 3, 3, 3, 3, 3, 3, 3, 3, 3, 3, 3, 3, 3, 3, 3, 3, 3, 3, 3, 3, 3, 3, 3, 3, 3, 3, 3, 3, 3, 3, 3, 3, 3, 3, 3, 3, 3, 3, 3, 3, 3, 3, 3, 3, 3, 3, 3, 3, 3, 3, 3, 3, 3, 3, 3, 3, 3, 3, 3, 3, 3, 3, 3, 3, 3, 3, 3, 3, 3, 3, 3, 3, 3, 3, 3, 3, 3, 3, 3, 3, 3, 3, 3, 3, 3, 3, 3, 3, 3, 3, 3, 3, 3, 3, 3, 3, 3, 3, 3, 3, 3, 3, 1, 1, 1, 1, 1, 1, 1, 1, 1, 1, 0, 0, 0, 0, 0, 0, 0, 0, 0, 0, 0, 0, 0, 0, 0, 0, 0, 0, 0, 0, 0, 0, 0, 0, 0, 0, 0, 0, 0, 0, 0, 0, 0, 0, 0, 0, 0, 0, 0, 0, 0, 0, 0, 0, 0, 0, 0, 0, 0, 0, 0, 0])
me_cube_005.materials.append(mat_cabbage1)
me_cube_005.materials.append(mat_cabbage2)
me_cube_005.materials.append(mat_cabbage3)
me_cube_005.materials.append(mat_cabbage4)
me_cube_005.use_remesh_preserve_volume = False
me_cube_005.use_remesh_preserve_attributes = False
me_cube_005.use_mirror_vertex_groups = False
me_cube_005.update()
me_cube = bpy.data.meshes.new('Cube')
me_cube.from_pydata([(-1.475, -0.2261, 2.284), (-1.169, 0.2291, 2.667), (-1.388, -0.5616, 1.355), (-1.372, 0.5967, 2.239), (-1.345, 0.7336, 1.479), (0.3021, 1.505, 1.992), (0.9452, 1.151, 1.401), (-0.4658, 1.038, 0.5021), (-0.5064, 1.414, 1.418), (-0.7577, 0.9553, 2.513), (-0.6102, 1.373, 2.068), (0.3924, 1.196, 2.58), (1.503, -0.3045, 1.988), (1.401, -0.3195, 1.224), (1.405, 0.5097, 1.405), (1.367, 0.5646, 2.296), (1.247, -0.4234, 2.576), (0.01133, -1.536, 1.786), (0.9973, -1.123, 1.428), (0.4507, -1.212, 0.8024), (-0.993, -1.127, 2.245), (-0.4568, -1.239, 2.614), (-0.5683, -1.331, 1.111), (0.03217, 0.05863, -0.02523), (0.004732, 0.7705, 0.1765), (-0.7353, 0.2832, 0.213), (0.9813, 0.3679, 0.396), (-0.5335, -0.3335, 0.1076), (0.1142, 0.0854, 2.505), (-0.1521, 0.1984, 2.538), (-0.2243, -0.8964, 2.822), (0.6586, -0.4853, 2.734), (-1.242, 0.1574, 0.7107), (0.2919, 0.884, 2.776), (0.9397, 0.1027, 2.7), (0.07529, -0.8737, 0.2471), (0.2587, -1.245, 2.599), (-0.9141, -0.8348, 0.7061), (-1.022, -0.5884, 2.737), (0.8944, -0.4351, 0.3552), (0.9193, -1.16, 2.28), (0.5446, 1.233, 0.8202), (0.9981, 0.9918, 2.354), (-0.08118, -0.03583, 2.53), (-0.03206, 0.1434, 3.621), (0.3367, 0.209, 3.37), (-0.413, 0.4917, 2.56), (0.541, 0.08819, 2.637), (-0.1812, -0.4197, 2.687), (-0.8039, 0.01219, 2.804)], [], [(0, 38, 1), (2, 20, 0), (0, 20, 38), (0, 3, 4), (0, 1, 3), (0, 4, 2), (5, 8, 10), (41, 7, 8), (10, 3, 9), (5, 42, 6), (5, 6, 41), (12, 14, 15), (13, 26, 14), (26, 41, 6), (12, 40, 18), (13, 39, 26), (12, 18, 13), (13, 18, 39), (17, 19, 18), (19, 39, 18), (17, 40, 36), (17, 21, 20), (21, 38, 20), (22, 37, 35), (22, 2, 37), (23, 25, 24), (25, 7, 24), (25, 32, 7), (23, 24, 26), (24, 41, 26), (23, 39, 35), (27, 37, 32), (34, 42, 11), (30, 36, 31), (36, 40, 16), (2, 32, 37), (3, 1, 9), (2, 4, 32), (32, 4, 7), (10, 8, 4), (8, 7, 4), (5, 10, 9), (11, 9, 33), (10, 4, 3), (5, 9, 11), (5, 11, 42), (8, 5, 41), (15, 14, 6), (14, 26, 6), (16, 15, 34), (15, 42, 34), (15, 6, 42), (12, 15, 16), (12, 16, 40), (16, 34, 31), (14, 12, 13), (17, 22, 19), (17, 18, 40), (17, 36, 21), (21, 36, 30), (19, 22, 35), (17, 20, 22), (22, 20, 2), (23, 27, 25), (24, 7, 41), (27, 23, 35), (23, 26, 39), (35, 39, 19), (25, 27, 32), (27, 35, 37), (29, 28, 47, 46), (33, 34, 11), (48, 49, 30), (31, 48, 30), (30, 38, 21), (46, 9, 49), (31, 36, 16), (45, 44, 43, 28), (43, 44, 29), (45, 28, 29, 44), (28, 43, 48, 47), (47, 48, 31, 34), (46, 33, 9), (49, 9, 1), (46, 47, 33), (47, 34, 33), (49, 38, 30), (46, 48, 43, 29), (46, 49, 48), (49, 1, 38)])
me_cube.polygons.foreach_set('material_index', [0, 0, 0, 0, 0, 0, 0, 0, 0, 0, 0, 0, 0, 0, 0, 0, 0, 0, 0, 0, 0, 0, 0, 0, 0, 0, 0, 0, 0, 0, 0, 0, 0, 0, 0, 0, 0, 0, 0, 0, 0, 0, 0, 0, 0, 0, 0, 0, 0, 0, 0, 0, 0, 0, 0, 0, 0, 0, 0, 0, 0, 0, 0, 0, 0, 0, 0, 0, 0, 0, 0, 0, 0, 0, 0, 0, 0, 1, 1, 1, 0, 0, 0, 0, 0, 0, 0, 0, 0, 0])
me_cube.materials.append(mat_applered)
me_cube.materials.append(mat_woodbrown)
me_cube.use_remesh_preserve_volume = False
me_cube.use_remesh_preserve_attributes = False
me_cube.use_mirror_vertex_groups = False
me_cube.update()
me_sphere_001 = bpy.data.meshes.new('Sphere.001')
me_sphere_001.from_pydata([(16.2, 23.54, 80.94), (13.24, 18.49, 85.47), (26.07, 10.59, 80.06), (-12.78, 5.608, 82.09), (-24.89, 20.8, 62.35), (26.01, -8.725, 69.01), (12.06, -23.11, 76.6), (16.81, -28.26, 63.82), (-13.1, -25.25, 76.98), (12.36, -26.57, 54.36), (6.756, -18.0, 46.95), (-2.905, -34.97, 73.57), (-25.03, -14.19, 72.79), (-32.13, -21.11, 66.37), (-12.24, -39.12, 53.8), (-29.58, -31.22, 56.28), (-19.04, -36.12, 67.0), (-34.9, -16.12, 51.41), (-16.47, 8.926, 44.2), (-1.743, 15.33, 49.48), (-6.536, 24.06, 58.89), (-16.05, 27.87, 64.72), (-4.42, 25.15, 80.21), (0.8799, -39.92, 59.34), (-21.95, -13.92, 44.52), (-3.483, -5.874, 42.94), (24.74, -1.207, 60.75), (36.45, 5.189, 69.77), (52.47, 7.166, 66.32), (25.22, -12.98, 50.03), (32.0, -13.17, 47.51), (40.96, -14.8, 53.84), (26.17, -21.43, 60.25), (39.9, -18.76, 60.88), (31.75, -19.95, 49.77), (41.99, 12.75, 67.92), (44.65, 8.74, 51.21), (40.92, 15.64, 55.62), (1.352, 19.18, 83.18), (-4.402, -0.4502, 82.46), (20.87, 5.106, 56.8), (7.89, -5.63, 83.37), (1.694, -19.86, 82.39), (-31.23, 9.006, 56.55), (-20.76, 21.42, 51.48), (-18.57, 18.75, 77.5), (-6.055, -18.5, 41.75), (29.5, 10.99, 57.01), (23.18, -0.5732, 54.1), (45.36, 0.6479, 69.65), (33.66, 4.994, 49.4), (50.84, -1.544, 56.14), (-13.31, -11.56, 79.09), (3.132, -32.53, 50.57), (46.87, 16.63, 61.78), (37.32, 15.51, 60.21), (-24.6, 9.194, 46.63), (26.83, 16.4, 72.48), (18.34, 3.217, 84.32), (22.97, -11.27, 80.04), (-5.91, -33.02, 46.27), (-24.57, -28.6, 48.11), (-27.42, -2.049, 50.45), (-28.98, -5.702, 62.64), (0.5855, 27.4, 72.01), (36.1, 9.989, 67.38), (50.85, -5.229, 62.97), (24.06, -25.93, 53.59), (42.29, -3.204, 48.06), (-25.86, 1.76, 74.43), (8.345, 7.442, 48.22), (11.28, 25.37, 62.54), (29.82, 10.04, 64.71), (14.53, -3.852, 49.07), (21.08, -14.1, 57.5), (13.43, 5.292, -0.001201), (6.287, 14.21, -1.431e-06), (-4.36, 6.685, -0.005273), (0.2414, -2.547, -0.07528), (9.703, -6.641, -0.07965), (11.6, 9.23, 15.14), (6.612, 5.167, 17.9), (8.423, -1.706, 16.47), (14.49, -1.892, 12.88), (27.37, 1.846, 19.01), (21.54, 5.482, 20.71), (17.81, 2.565, 23.8), (20.05, -5.239, 23.94), (25.82, -3.699, 21.42), (28.93, 10.85, 32.59), (23.73, 10.99, 31.08), (30.95, 5.41, 35.61), (21.59, 18.26, 51.04), (18.38, 18.33, 48.38), (15.98, 14.29, 49.1), (19.29, 11.75, 51.43), (22.19, 14.87, 52.08), (26.8, 12.63, 39.54), (21.74, 13.73, 37.55), (19.93, 7.73, 39.25), (26.26, 5.24, 39.19), (28.63, 8.359, 40.2), (12.12, 16.38, 63.21), (9.403, 14.62, 60.8), (26.02, 2.106, 36.0), (10.37, 18.91, 60.18), (11.78, 18.57, 62.3), (30.67, 4.789, 26.48), (21.41, 1.759, 29.43), (26.81, 2.668, 33.25), (29.96, -1.67, 26.41), (16.18, -9.61, 30.28), (22.01, -9.228, 29.48), (16.6, -5.762, 33.12), (22.02, -5.06, 33.26), (24.38, -7.147, 32.19), (10.42, -10.89, 35.99), (14.46, -13.02, 35.94), (12.95, -7.72, 36.61), (15.77, -8.756, 38.38), (18.35, -11.04, 37.03), (11.05, -14.57, 42.74), (10.93, -14.05, 44.26), (2.627, -17.36, 48.74), (5.559, -16.42, 45.35), (2.733, -15.54, 49.7), (5.115, -14.68, 50.51), (6.744, -17.07, 50.67), (4.908, -17.94, 49.32), (32.28, -0.6312, 42.37), (35.84, -0.5055, 54.66), (7.505, -12.14, 45.54), (15.31, -12.2, 39.25), (14.06, -9.682, 40.61), (6.472, -12.65, 40.37), (22.44, -8.317, 43.43), (23.85, -9.42, 42.53), (21.85, -10.52, 43.96), (20.46, -9.656, 44.95), (29.67, -8.545, 53.82), (30.64, -9.012, 53.61), (29.38, -9.765, 53.55), (28.4, -9.427, 53.75), (34.61, 1.042, 41.9), (31.45, 1.091, 44.44), (32.5, 3.805, 43.98), (36.93, 0.6215, 54.81), (33.88, 0.7545, 55.19), (35.02, 2.143, 55.34), (16.65, 6.283, 11.44)], [], [(64, 38, 0), (2, 0, 1), (12, 52, 3), (21, 4, 45), (45, 3, 22), (7, 74, 5), (74, 7, 9), (74, 9, 10), (6, 59, 42), (7, 5, 6), (52, 12, 8), (9, 53, 10), (12, 13, 16), (14, 16, 15), (15, 61, 14), (19, 71, 70), (17, 62, 24), (24, 61, 17), (13, 63, 17), (17, 15, 13), (38, 64, 22), (25, 10, 46), (32, 27, 26), (48, 29, 67), (47, 48, 26), (26, 27, 65), (65, 27, 35), (49, 66, 28), (33, 67, 34), (49, 32, 33), (37, 54, 36), (54, 37, 55), (55, 35, 54), (55, 65, 35), (39, 58, 38), (38, 3, 39), (58, 39, 41), (41, 39, 52), (42, 59, 41), (42, 52, 8), (4, 44, 43), (43, 44, 56), (10, 60, 46), (61, 24, 46), (50, 48, 47), (50, 29, 48), (47, 37, 50), (51, 68, 36), (59, 5, 2), (2, 57, 0), (0, 38, 1), (2, 1, 58), (2, 72, 57), (21, 22, 64), (8, 16, 11), (73, 10, 70), (6, 5, 59), (6, 42, 11), (6, 23, 7), (9, 7, 53), (10, 53, 60), (67, 26, 48), (23, 11, 16), (16, 13, 15), (60, 53, 14), (23, 16, 14), (14, 61, 60), (5, 72, 2), (17, 61, 15), (18, 62, 56), (25, 24, 18), (12, 69, 63), (17, 63, 62), (19, 25, 18), (20, 44, 21), (20, 21, 64), (71, 0, 57), (22, 3, 38), (53, 7, 23), (23, 14, 53), (24, 25, 46), (25, 19, 70), (28, 35, 49), (67, 29, 34), (26, 65, 47), (51, 31, 68), (49, 35, 27), (29, 50, 30), (31, 66, 33), (19, 20, 71), (64, 71, 20), (49, 27, 32), (32, 67, 33), (34, 29, 30), (30, 68, 34), (54, 35, 28), (38, 58, 1), (3, 52, 39), (5, 74, 72), (41, 59, 58), (41, 52, 42), (8, 11, 42), (56, 62, 43), (56, 44, 18), (19, 18, 44), (44, 4, 21), (3, 45, 69), (13, 12, 63), (50, 68, 30), (46, 60, 61), (47, 65, 55), (47, 55, 37), (33, 66, 49), (50, 37, 36), (51, 54, 28), (51, 28, 66), (2, 58, 59), (21, 45, 22), (8, 12, 16), (6, 11, 23), (67, 32, 26), (31, 34, 68), (31, 51, 66), (34, 31, 33), (19, 44, 20), (64, 0, 71), (50, 36, 68), (51, 36, 54), (4, 43, 45), (45, 43, 69), (43, 62, 63), (12, 3, 69), (69, 43, 63), (24, 62, 18), (10, 25, 70), (71, 57, 72), (74, 10, 73), (40, 70, 71), (40, 71, 72), (40, 73, 70), (40, 72, 74), (40, 74, 73), (86, 80, 81), (82, 86, 81), (83, 87, 82), (84, 83, 149), (85, 84, 80), (91, 109, 110), (107, 91, 110), (93, 97, 98), (94, 98, 99), (95, 99, 100), (101, 95, 100), (97, 96, 101), (89, 101, 91), (90, 97, 89), (92, 105, 106), (103, 102, 105), (92, 102, 96), (93, 103, 105), (84, 110, 88), (111, 108, 87), (87, 108, 86), (86, 108, 85), (85, 107, 84), (113, 109, 108), (116, 118, 111), (134, 116, 117), (112, 87, 88), (109, 115, 110), (110, 112, 88), (114, 120, 115), (113, 119, 114), (133, 122, 132), (124, 134, 117), (132, 121, 117), (120, 117, 112), (124, 121, 128, 123), (121, 122, 127, 128), (123, 126, 125), (128, 127, 126, 123), (121, 124, 117), (122, 133, 131), (143, 130, 129), (145, 146, 143), (120, 132, 117), (118, 133, 119), (134, 118, 116), (135, 140, 136), (142, 140, 139), (141, 138, 137), (140, 137, 136), (138, 139, 135), (100, 145, 101), (101, 143, 91), (104, 109, 129, 144), (100, 99, 104), (146, 147, 130), (147, 145, 144), (130, 144, 129), (137, 133, 132), (133, 135, 119), (137, 132, 120), (136, 137, 120), (83, 78, 79), (82, 81, 78), (81, 76, 77), (76, 149, 75), (75, 83, 79), (96, 103, 95), (86, 85, 80), (82, 87, 86), (83, 88, 87), (84, 88, 83), (99, 90, 108), (104, 99, 108), (143, 129, 109, 91), (107, 89, 91), (93, 92, 97), (94, 93, 98), (95, 94, 99), (101, 96, 95), (97, 92, 96), (89, 97, 101), (109, 104, 108), (99, 98, 90), (90, 98, 97), (92, 93, 105), (102, 106, 105), (92, 106, 102), (94, 95, 103), (93, 94, 103), (84, 107, 110), (111, 113, 108), (84, 149, 80), (85, 90, 107), (113, 114, 109), (117, 116, 111), (112, 111, 87), (109, 114, 115), (110, 115, 112), (114, 119, 120), (113, 118, 119), (132, 122, 121), (122, 131, 126, 127), (131, 134, 125, 126), (134, 124, 123, 125), (143, 146, 130), (145, 148, 146), (115, 120, 112), (118, 131, 133), (118, 113, 111), (134, 131, 118), (135, 139, 140), (135, 136, 120), (142, 141, 140), (141, 142, 138), (140, 141, 137), (138, 142, 139), (100, 144, 145), (101, 145, 143), (100, 104, 144), (146, 148, 147), (147, 148, 145), (130, 147, 144), (137, 138, 133), (133, 138, 135), (119, 135, 120), (83, 82, 78), (81, 80, 76), (76, 80, 149), (75, 149, 83), (96, 102, 103), (81, 77, 78), (108, 90, 85), (90, 89, 107), (112, 117, 111), (76, 75, 79, 78, 77)])
me_sphere_001.polygons.foreach_set('material_index', [1, 1, 1, 1, 1, 1, 1, 1, 1, 1, 1, 1, 1, 1, 1, 1, 1, 1, 1, 1, 1, 1, 2, 2, 2, 2, 2, 2, 2, 2, 2, 2, 2, 2, 1, 1, 1, 1, 1, 1, 1, 1, 1, 1, 2, 2, 2, 2, 1, 1, 1, 1, 1, 1, 1, 1, 1, 1, 1, 1, 1, 2, 1, 1, 1, 1, 1, 1, 1, 1, 1, 1, 1, 1, 1, 1, 1, 1, 1, 1, 1, 1, 2, 2, 2, 2, 2, 2, 2, 1, 1, 2, 2, 2, 2, 2, 1, 1, 1, 1, 1, 1, 1, 1, 1, 1, 1, 1, 2, 1, 2, 2, 2, 2, 2, 2, 1, 1, 1, 1, 2, 2, 2, 2, 1, 1, 2, 2, 1, 1, 1, 1, 1, 1, 1, 1, 1, 1, 1, 1, 1, 1, 0, 0, 0, 0, 0, 0, 0, 0, 0, 0, 0, 0, 0, 0, 0, 0, 0, 0, 0, 0, 0, 0, 0, 0, 0, 0, 0, 0, 0, 0, 0, 0, 0, 0, 0, 0, 0, 0, 0, 0, 0, 0, 0, 0, 0, 0, 0, 0, 0, 0, 0, 0, 0, 0, 0, 0, 0, 0, 0, 0, 0, 0, 0, 0, 0, 0, 0, 0, 0, 0, 0, 0, 0, 0, 0, 0, 0, 0, 0, 0, 0, 0, 0, 0, 0, 0, 0, 0, 0, 0, 0, 0, 0, 0, 0, 0, 0, 0, 0, 0, 0, 0, 0, 0, 0, 0, 0, 0, 0, 0, 0, 0, 0, 0, 0, 0, 0, 0, 0, 0, 0, 0, 0, 0, 0, 0, 0, 0, 0, 0, 0, 0, 0, 0, 0, 0])
me_sphere_001.materials.append(mat_woodbrown)
me_sphere_001.materials.append(mat_leaves1)
me_sphere_001.materials.append(mat_leaves2)
me_sphere_001.use_remesh_preserve_volume = False
me_sphere_001.use_remesh_preserve_attributes = False
me_sphere_001.use_mirror_vertex_groups = False
me_sphere_001.update()
me_plane_024 = bpy.data.meshes.new('Plane.024')
me_plane_024.from_pydata([(0.5275, -1.672, 1.13e-08), (0.8159, -1.631, 3.204), (0.79, -0.6321, 1.13e-08), (1.025, -0.8044, 3.204), (0.6381, -1.466, 5.05), (0.7895, -0.8657, 5.05), (0.01171, -0.9885, 7.261), (0.7846, -1.68, 1.588), (1.02, -0.7467, 1.588), (-0.006687, -0.2626, 1.13e-08), (-0.3377, -0.9208, 2.156), (-0.7662, -0.04795, 1.13e-08), (-0.942, -0.7501, 2.14), (-0.6318, -1.53, 3.349), (-1.07, -1.406, 3.337), (-1.187, -2.534, 4.641), (-0.1505, -0.5124, 1.053), (-0.8324, -0.3197, 1.035), (-0.2248, 0.3579, 1.13e-08), (0.1925, 1.37, 4.055), (1.066, 0.02575, 1.13e-08), (1.22, 1.106, 4.051), (0.6038, 2.35, 6.112), (1.349, 2.159, 6.109), (1.435, 4.001, 8.369), (-0.05097, 0.7279, 2.165), (1.108, 0.4297, 2.16), (3.031, 1.47, 0.0), (2.678, 1.286, 4.383), (3.17, 0.01234, 0.0), (2.789, 0.1262, 4.383), (2.983, 1.154, 6.904), (3.063, 0.313, 6.904), (4.007, 0.8277, 9.923), (2.696, 1.363, 2.177), (2.821, 0.05416, 2.177), (0.5008, 1.944, 0.0), (1.096, 2.411, 2.953), (1.32, 1.247, 0.0), (1.748, 1.857, 2.931), (1.633, 2.851, 4.581), (2.106, 2.449, 4.565), (2.6, 3.531, 6.346), (0.7479, 2.11, 1.447), (1.484, 1.484, 1.422), (3.014, -1.978, 0.0), (2.656, -1.638, 4.04), (1.356, -2.73, 0.0), (1.337, -2.236, 4.04), (2.624, -2.049, 6.363), (1.667, -2.483, 6.363), (2.653, -3.386, 9.145), (2.753, -1.628, 2.006), (1.265, -2.303, 2.006), (0.8566, -2.288, 2.006), (-0.6296, -2.968, 2.006), (-0.535, -1.209, 9.145), (0.454, -2.109, 6.363), (-0.5016, -2.546, 6.363), (0.7851, -2.355, 4.04), (0.7638, -1.861, 1.13e-08), (-0.5319, -2.957, 4.04), (-0.8915, -2.618, 1.13e-08), (-3.712, 0.3271, 1.13e-08), (-1.504, 1.039, 5.368), (-2.86, -1.424, 1.13e-08), (-0.8258, -0.3539, 5.332), (0.337, 1.626, 8.145), (0.8289, 0.6148, 8.118), (3.349, 2.389, 11.06), (-2.783, 0.5955, 2.761), (-2.018, -0.9764, 2.72), (-2.418, -3.5, 0.0), (-2.245, -3.372, 2.368), (-2.614, -2.732, 0.0), (-2.401, -2.761, 2.368), (-2.419, -3.327, 3.733), (-2.532, -2.884, 3.733), (-2.994, -3.238, 5.367), (-2.248, -3.415, 1.172), (-2.424, -2.725, 1.172), (-1.355, 1.153, 1.13e-08), (-1.23, 1.329, 2.368), (-1.779, 1.823, 1.13e-08), (-1.567, 1.862, 2.368), (-1.409, 1.317, 3.733), (-1.654, 1.704, 3.733), (-1.984, 1.224, 5.367), (-1.22, 1.287, 1.172), (-1.601, 1.888, 1.172), (-2.449, -2.196, 1.13e-08), (-2.222, -2.368, 3.132), (-1.549, -1.658, 1.13e-08), (-1.505, -1.94, 3.132), (-2.23, -2.13, 4.938), (-1.711, -1.82, 4.938), (-2.334, -1.367, 7.101), (-2.277, -2.38, 1.551), (-1.469, -1.897, 1.551), (3.347, -0.8799, 0.0), (2.066, -1.567, 5.368), (1.958, 0.4806, 0.0), (0.9611, -0.4849, 5.332), (0.9946, -2.135, 8.145), (0.1932, -1.349, 8.118), (-0.8442, -2.906, 11.06), (2.794, -1.144, 2.761), (1.548, 0.07737, 2.72), (-1.061, 1.219, 1.13e-08), (-0.6824, 1.098, 4.383), (-0.1231, 2.343, 1.13e-08), (0.06383, 1.993, 4.383), (-0.8033, 1.407, 6.904), (-0.2619, 2.056, 6.904), (-1.292, 2.365, 9.923), (-0.7497, 1.057, 2.177), (0.09237, 2.066, 2.177), (-2.714, 1.191, 0.0), (-2.666, 1.527, 4.436), (-1.231, 2.63, 0.0), (-1.486, 2.672, 4.41), (-2.984, 2.176, 6.841), (-2.128, 3.007, 6.822), (-3.667, 3.668, 9.557), (-2.555, 1.236, 2.259), (-1.224, 2.529, 2.23), (0.5705, -2.58, -1.13e-07), (0.2181, -2.764, 4.383), (0.7098, -4.038, -1.13e-07), (0.3289, -3.924, 4.383), (0.5228, -2.896, 6.904), (0.6032, -3.737, 6.904), (1.547, -3.222, 9.923), (0.2361, -2.687, 2.177), (0.3611, -3.996, 2.177), (2.27, 1.635, 0.0), (2.485, 1.614, 2.368), (2.64, 2.336, 0.0), (2.778, 2.172, 2.368), (2.386, 1.763, 3.733), (2.599, 2.169, 3.733), (2.018, 2.215, 5.367), (2.454, 1.584, 1.172), (2.785, 2.214, 1.172)], [], [(7, 8, 3, 1), (3, 5, 4, 1), (5, 6, 4), (0, 2, 8, 7), (16, 17, 12, 10), (12, 14, 13, 10), (14, 15, 13), (9, 11, 17, 16), (25, 26, 21, 19), (21, 23, 22, 19), (23, 24, 22), (18, 20, 26, 25), (34, 35, 30, 28), (30, 32, 31, 28), (32, 33, 31), (27, 29, 35, 34), (43, 44, 39, 37), (39, 41, 40, 37), (41, 42, 40), (36, 38, 44, 43), (52, 53, 48, 46), (48, 50, 49, 46), (50, 51, 49), (45, 47, 53, 52), (57, 56, 58), (59, 57, 58, 61), (55, 54, 59, 61), (62, 60, 54, 55), (70, 71, 66, 64), (66, 68, 67, 64), (68, 69, 67), (63, 65, 71, 70), (79, 80, 75, 73), (75, 77, 76, 73), (77, 78, 76), (72, 74, 80, 79), (88, 89, 84, 82), (84, 86, 85, 82), (86, 87, 85), (81, 83, 89, 88), (97, 98, 93, 91), (93, 95, 94, 91), (95, 96, 94), (90, 92, 98, 97), (106, 107, 102, 100), (102, 104, 103, 100), (104, 105, 103), (99, 101, 107, 106), (115, 116, 111, 109), (111, 113, 112, 109), (113, 114, 112), (108, 110, 116, 115), (124, 125, 120, 118), (120, 122, 121, 118), (122, 123, 121), (117, 119, 125, 124), (133, 134, 129, 127), (129, 131, 130, 127), (131, 132, 130), (126, 128, 134, 133), (142, 143, 138, 136), (138, 140, 139, 136), (140, 141, 139), (135, 137, 143, 142)])
me_plane_024.polygons.foreach_set('material_index', [1, 1, 1, 1, 1, 1, 1, 1, 0, 0, 0, 0, 2, 2, 2, 2, 1, 1, 1, 1, 1, 1, 1, 1, 0, 0, 0, 0, 2, 2, 2, 2, 2, 2, 2, 2, 0, 0, 0, 0, 2, 2, 2, 2, 2, 2, 2, 2, 2, 2, 2, 2, 1, 1, 1, 1, 0, 0, 0, 0, 0, 0, 0, 0])
me_plane_024.materials.append(mat_grass1)
me_plane_024.materials.append(mat_grass2)
me_plane_024.materials.append(mat_grass3)
me_plane_024.use_remesh_preserve_volume = False
me_plane_024.use_remesh_preserve_attributes = False
me_plane_024.use_mirror_vertex_groups = False
me_plane_024.update()
me_plane_022 = bpy.data.meshes.new('Plane.022')
me_plane_022.from_pydata([(-0.08584, -3.631, 0.0), (0.2025, -3.591, 3.204), (0.1766, -2.591, 0.0), (0.4113, -2.764, 3.204), (0.02469, -3.425, 5.05), (0.1762, -2.825, 5.05), (-0.6017, -2.948, 7.261), (0.1712, -3.639, 1.588), (0.4068, -2.706, 1.588), (-0.006687, -0.2626, 0.0), (-0.3377, -0.9208, 2.156), (-0.7662, -0.04795, 0.0), (-0.942, -0.7501, 2.14), (-0.6318, -1.53, 3.349), (-1.07, -1.406, 3.337), (-1.187, -2.534, 4.641), (-0.1505, -0.5124, 1.053), (-0.8324, -0.3197, 1.035), (-0.2248, 0.3579, 0.0), (0.1925, 1.37, 4.055), (1.066, 0.02575, 0.0), (1.22, 1.106, 4.051), (0.6038, 2.35, 6.112), (1.349, 2.159, 6.109), (1.435, 4.001, 8.369), (-0.05097, 0.7279, 2.165), (1.108, 0.4297, 2.16), (-1.093, 2.364, 0.0), (-1.631, 1.861, 2.156), (-1.731, 2.828, 0.0), (-2.139, 2.23, 2.14), (-2.117, 1.39, 3.349), (-2.486, 1.658, 3.337), (-2.986, 0.6406, 4.641), (-1.314, 2.179, 1.053), (-1.887, 2.596, 1.035), (-0.001361, -1.345, 0.0), (-0.1203, -1.524, 2.368), (0.4461, -1.999, 0.0), (0.2357, -2.045, 2.368), (0.05855, -1.507, 3.733), (0.3169, -1.884, 3.733), (0.6297, -1.393, 5.367), (-0.1319, -1.483, 1.172), (0.2699, -2.07, 1.172), (1.25, -1.552, 0.0), (1.908, -0.973, 3.925), (2.372, -2.429, 0.0), (2.8, -1.671, 3.898), (2.459, -0.4946, 5.959), (3.107, -1.001, 5.939), (3.445, 0.1819, 8.096), (1.54, -1.325, 2.016), (2.547, -2.113, 1.986), (1.731, 0.5038, 0.0), (1.695, 0.1078, 4.383), (3.032, -0.167, 0.0), (2.73, -0.4258, 4.383), (1.97, 0.2931, 6.904), (2.722, -0.09412, 6.904), (2.799, 0.9783, 9.923), (1.64, 0.1645, 2.177), (2.808, -0.4377, 2.177), (1.223, 1.986, 0.0), (0.3626, 2.508, 2.953), (1.597, 2.997, 0.0), (0.66, 3.312, 2.931), (-0.4352, 2.973, 4.581), (-0.2195, 3.557, 4.565), (-1.742, 3.837, 6.346), (0.8985, 2.209, 1.447), (1.234, 3.116, 1.422), (1.728, -2.098, 0.0), (1.318, -2.376, 4.04), (2.107, -3.879, 0.0), (1.62, -3.792, 4.04), (1.713, -2.495, 6.363), (1.932, -3.523, 6.363), (3.025, -2.753, 9.145), (1.33, -2.278, 2.006), (1.67, -3.877, 2.006), (1.057, 1.281, 0.0), (1.776, 1.985, 2.953), (1.944, 0.6674, 0.0), (2.481, 1.497, 2.931), (2.425, 2.642, 4.581), (2.937, 2.288, 4.565), (3.587, 3.693, 6.346), (1.354, 1.54, 1.447), (2.149, 0.9892, 1.422), (0.4543, 0.3211, 0.0), (0.2398, 0.1201, 3.241), (0.8429, -0.6893, 0.0), (0.549, -0.6838, 3.241), (0.4829, 0.08695, 5.105), (0.7072, -0.4963, 5.105), (1.277, 0.0578, 7.338), (0.2373, 0.1784, 1.61), (0.5862, -0.7287, 1.61), (-2.941, -3.828, 0.0), (-3.355, -1.545, 5.368), (-1.093, -3.216, 0.0), (-1.884, -1.058, 5.332), (-3.692, 0.3567, 8.145), (-2.625, 0.7105, 8.118), (-4.05, 3.443, 11.06), (-3.084, -2.873, 2.761), (-1.425, -2.322, 2.72), (-2.046, 1.643, 0.0), (-0.1218, 1.077, 5.926), (-2.222, -0.2931, 0.0), (-0.2614, -0.4636, 5.885), (1.479, 0.5988, 8.991), (1.378, -0.519, 8.961), (4.011, -0.3495, 12.21), (-1.251, 1.379, 3.048), (-1.409, -0.3596, 3.002), (-0.8819, 1.569, 0.0), (-0.7808, 1.379, 2.368), (-0.09322, 1.65, 0.0), (-0.1534, 1.444, 2.368), (-0.7109, 1.544, 3.733), (-0.2556, 1.591, 3.733), (-0.5382, 2.101, 5.367), (-0.8225, 1.388, 1.172), (-0.1145, 1.461, 1.172), (-2.839, -0.6645, 0.0), (-2.634, -0.5989, 2.368), (-2.779, 0.126, 0.0), (-2.586, 0.03003, 2.368), (-2.785, -0.5006, 3.733), (-2.75, -0.0443, 3.733), (-3.301, -0.2317, 5.367), (-2.651, -0.6383, 1.172), (-2.597, 0.07146, 1.172), (-3.182, 2.523, 0.0), (-2.954, 2.352, 3.132), (-2.282, 3.061, 0.0), (-2.238, 2.78, 3.132), (-2.963, 2.589, 4.938), (-2.443, 2.9, 4.938), (-3.067, 3.353, 7.101), (-3.01, 2.34, 1.551), (-2.201, 2.823, 1.551)], [], [(7, 8, 3, 1), (3, 5, 4, 1), (5, 6, 4), (0, 2, 8, 7), (16, 17, 12, 10), (12, 14, 13, 10), (14, 15, 13), (9, 11, 17, 16), (25, 26, 21, 19), (21, 23, 22, 19), (23, 24, 22), (18, 20, 26, 25), (34, 35, 30, 28), (30, 32, 31, 28), (32, 33, 31), (27, 29, 35, 34), (43, 44, 39, 37), (39, 41, 40, 37), (41, 42, 40), (36, 38, 44, 43), (52, 53, 48, 46), (48, 50, 49, 46), (50, 51, 49), (45, 47, 53, 52), (61, 62, 57, 55), (57, 59, 58, 55), (59, 60, 58), (54, 56, 62, 61), (70, 71, 66, 64), (66, 68, 67, 64), (68, 69, 67), (63, 65, 71, 70), (79, 80, 75, 73), (75, 77, 76, 73), (77, 78, 76), (72, 74, 80, 79), (88, 89, 84, 82), (84, 86, 85, 82), (86, 87, 85), (81, 83, 89, 88), (97, 98, 93, 91), (93, 95, 94, 91), (95, 96, 94), (90, 92, 98, 97), (106, 107, 102, 100), (102, 104, 103, 100), (104, 105, 103), (99, 101, 107, 106), (115, 116, 111, 109), (111, 113, 112, 109), (113, 114, 112), (108, 110, 116, 115), (124, 125, 120, 118), (120, 122, 121, 118), (122, 123, 121), (117, 119, 125, 124), (133, 134, 129, 127), (129, 131, 130, 127), (131, 132, 130), (126, 128, 134, 133), (142, 143, 138, 136), (138, 140, 139, 136), (140, 141, 139), (135, 137, 143, 142)])
me_plane_022.polygons.foreach_set('material_index', [2, 2, 2, 2, 0, 0, 0, 0, 1, 1, 1, 1, 0, 0, 0, 0, 1, 1, 1, 1, 1, 1, 1, 1, 0, 0, 0, 0, 2, 2, 2, 2, 0, 0, 0, 0, 2, 2, 2, 2, 0, 0, 0, 0, 2, 2, 2, 2, 0, 0, 0, 0, 1, 1, 1, 1, 1, 1, 1, 1, 0, 0, 0, 0])
me_plane_022.materials.append(mat_grass1)
me_plane_022.materials.append(mat_grass2)
me_plane_022.materials.append(mat_grass3)
me_plane_022.use_remesh_preserve_volume = False
me_plane_022.use_remesh_preserve_attributes = False
me_plane_022.use_mirror_vertex_groups = False
me_plane_022.update()
me_plane_019 = bpy.data.meshes.new('Plane.019')
me_plane_019.from_pydata([(-1.389, -1.501, 0.0), (-1.12, -1.391, 3.21), (-1.389, -0.4287, 0.0), (-1.12, -0.5382, 3.21), (-1.333, -1.274, 5.056), (-1.333, -0.6553, 5.056), (-2.057, -0.9647, 7.267), (-1.138, -1.446, 1.594), (-1.138, -0.4834, 1.594), (-1.123, -4.127, 0.0), (-0.9643, -4.272, 2.374), (-0.4081, -3.785, 0.0), (-0.3952, -4.0, 2.374), (-0.9541, -4.093, 3.739), (-0.5412, -3.895, 3.739), (-0.9786, -3.511, 5.374), (-1.007, -4.277, 1.179), (-0.3645, -3.97, 1.179), (1.578, -3.587, 0.0), (-0.1206, -3.635, 3.932), (1.338, -2.182, 0.0), (-0.3116, -2.517, 3.905), (-1.535, -3.67, 5.965), (-1.674, -2.858, 5.946), (-3.809, -3.589, 8.103), (0.8701, -3.586, 2.022), (0.6546, -2.324, 1.992), (0.1022, 0.7589, 0.0), (0.2223, 0.3799, 4.39), (1.562, 0.6437, 0.0), (1.383, 0.2883, 4.39), (0.4045, 0.6572, 6.911), (1.247, 0.5908, 6.911), (0.9036, 1.61, 9.929), (0.1497, 0.411, 2.183), (1.46, 0.3076, 2.183), (0.03984, -0.9375, 0.0), (-0.8206, -0.4162, 2.959), (0.4136, 0.07325, 0.0), (-0.5233, 0.388, 2.937), (-1.618, 0.04959, 4.588), (-1.403, 0.6331, 4.571), (-2.925, 0.9136, 6.352), (-0.2847, -0.715, 1.453), (0.05083, 0.1925, 1.428), (2.637, -1.322, 0.0), (2.144, -1.35, 5.457), (2.048, -3.044, 0.0), (1.674, -2.72, 5.457), (2.421, -1.655, 8.591), (2.081, -2.649, 8.591), (3.414, -2.55, 12.34), (2.203, -1.272, 2.713), (1.674, -2.818, 2.713), (0.6306, -0.621, 0.0), (1.349, 0.08297, 2.959), (1.517, -1.234, 0.0), (2.054, -0.4049, 2.937), (1.999, 0.74, 4.588), (2.51, 0.3861, 4.571), (3.16, 1.791, 6.352), (0.9268, -0.3619, 1.453), (1.722, -0.9124, 1.428), (0.3138, -0.8649, 0.0), (0.09927, -1.066, 3.248), (0.7024, -1.875, 0.0), (0.4085, -1.87, 3.248), (0.3424, -1.099, 5.112), (0.5668, -1.682, 5.112), (1.137, -1.128, 7.344), (0.09683, -1.008, 1.616), (0.4458, -1.915, 1.616), (-3.057, -3.056, 0.0), (-2.939, -0.7389, 5.375), (-1.117, -2.88, 0.0), (-1.396, -0.599, 5.338), (-2.835, 1.19, 8.151), (-1.715, 1.292, 8.125), (-2.48, 4.277, 11.07), (-2.978, -2.093, 2.768), (-1.237, -1.935, 2.726), (0.1224, 0.864, 5.51e-08), (0.3038, 1.177, 3.706), (-0.6949, 1.917, 5.51e-08), (-0.3464, 2.015, 3.706), (0.005402, 1.13, 5.836), (-0.4663, 1.738, 5.836), (-0.9418, 0.8819, 8.388), (0.3274, 1.109, 1.84), (-0.4063, 2.055, 1.84), (0.9118, 2.714, 0.0), (1.093, 2.483, 3.248), (1.953, 3.011, 0.0), (1.921, 2.719, 3.248), (1.148, 2.722, 5.112), (1.749, 2.893, 5.112), (1.248, 3.511, 7.344), (1.035, 2.485, 1.616), (1.969, 2.752, 1.616), (3.744, -1.57, 0.0), (2.133, -1.031, 3.932), (4.002, -0.1672, 0.0), (2.338, 0.08518, 3.905), (0.7927, -0.5771, 5.965), (0.9415, 0.2325, 5.946), (-1.315, 0.2804, 8.103), (3.08, -1.325, 2.022), (3.312, -0.0656, 1.992), (3.211, 1.447, 0.0), (2.582, 2.233, 2.959), (3.909, 2.268, 0.0), (3.138, 2.886, 2.937), (1.993, 2.944, 4.588), (2.396, 3.418, 4.571), (1.063, 4.205, 6.352), (2.983, 1.768, 1.453), (3.61, 2.505, 1.428), (3.493, 1.421, 0.0), (3.222, 1.306, 3.248), (3.511, 0.3389, 0.0), (3.237, 0.445, 3.248), (3.439, 1.192, 5.112), (3.45, 0.5667, 5.112), (4.176, 0.891, 7.344), (3.24, 1.362, 1.616), (3.256, 0.39, 1.616), (-0.06524, 4.152, 9.537e-07), (-0.2415, 3.836, 3.992), (0.7693, 3.113, 9.537e-07), (0.4225, 3.009, 3.992), (0.05611, 3.888, 6.287), (0.5379, 3.288, 6.287), (0.999, 4.152, 9.036), (-0.2662, 3.904, 1.982), (0.4831, 2.97, 1.982), (-2.259, 0.7688, 9.537e-07), (-2.25, 1.263, 5.457), (-3.933, 1.482, 9.537e-07), (-3.583, 1.83, 5.457), (-2.575, 1.008, 8.591), (-3.542, 1.42, 8.591), (-3.54, 0.08302, 12.34), (-2.177, 1.198, 2.713), (-3.681, 1.838, 2.713), (-3.779, 2.892, -1.434e-07), (-3.451, 2.739, 3.992), (-2.803, 3.8, -1.434e-07), (-2.674, 3.461, 3.992), (-3.525, 3.032, 6.287), (-2.961, 3.556, 6.287), (-3.856, 3.953, 9.036), (-3.517, 2.709, 1.982), (-2.64, 3.524, 1.982), (-2.78, 3.031, -1.434e-07), (-2.66, 2.652, 4.39), (-1.321, 2.915, -1.434e-07), (-1.499, 2.56, 4.39), (-2.478, 2.929, 6.911), (-1.635, 2.863, 6.911), (-1.979, 3.881, 9.929), (-2.733, 2.683, 2.183), (-1.422, 2.579, 2.183), (2.782, -2.243, 0.0), (3.187, -1.627, 2.163), (3.512, -2.544, 0.0), (3.768, -1.867, 2.146), (3.55, -1.056, 3.355), (3.971, -1.23, 3.343), (4.219, -0.1238, 4.648), (2.954, -2.011, 1.06), (3.609, -2.282, 1.041), (-2.408, -2.361, 0.0), (-2.838, -1.762, 2.163), (-1.866, -1.788, 0.0), (-2.406, -1.306, 2.146), (-3.241, -1.218, 3.355), (-2.928, -0.8877, 3.343), (-3.872, -0.2605, 4.648), (-2.563, -2.117, 1.06), (-2.076, -1.603, 1.041)], [], [(7, 8, 3, 1), (3, 5, 4, 1), (5, 6, 4), (0, 2, 8, 7), (16, 17, 12, 10), (12, 14, 13, 10), (14, 15, 13), (9, 11, 17, 16), (25, 26, 21, 19), (21, 23, 22, 19), (23, 24, 22), (18, 20, 26, 25), (34, 35, 30, 28), (30, 32, 31, 28), (32, 33, 31), (27, 29, 35, 34), (43, 44, 39, 37), (39, 41, 40, 37), (41, 42, 40), (36, 38, 44, 43), (52, 53, 48, 46), (48, 50, 49, 46), (50, 51, 49), (45, 47, 53, 52), (61, 62, 57, 55), (57, 59, 58, 55), (59, 60, 58), (54, 56, 62, 61), (70, 71, 66, 64), (66, 68, 67, 64), (68, 69, 67), (63, 65, 71, 70), (79, 80, 75, 73), (75, 77, 76, 73), (77, 78, 76), (72, 74, 80, 79), (88, 89, 84, 82), (84, 86, 85, 82), (86, 87, 85), (81, 83, 89, 88), (97, 98, 93, 91), (93, 95, 94, 91), (95, 96, 94), (90, 92, 98, 97), (106, 107, 102, 100), (102, 104, 103, 100), (104, 105, 103), (99, 101, 107, 106), (115, 116, 111, 109), (111, 113, 112, 109), (113, 114, 112), (108, 110, 116, 115), (124, 125, 120, 118), (120, 122, 121, 118), (122, 123, 121), (117, 119, 125, 124), (133, 134, 129, 127), (129, 131, 130, 127), (131, 132, 130), (126, 128, 134, 133), (142, 143, 138, 136), (138, 140, 139, 136), (140, 141, 139), (135, 137, 143, 142), (151, 152, 147, 145), (147, 149, 148, 145), (149, 150, 148), (144, 146, 152, 151), (160, 161, 156, 154), (156, 158, 157, 154), (158, 159, 157), (153, 155, 161, 160), (169, 170, 165, 163), (165, 167, 166, 163), (167, 168, 166), (162, 164, 170, 169), (178, 179, 174, 172), (174, 176, 175, 172), (176, 177, 175), (171, 173, 179, 178)])
me_plane_019.polygons.foreach_set('material_index', [2, 2, 2, 2, 1, 1, 1, 1, 2, 2, 2, 2, 0, 0, 0, 0, 0, 0, 0, 0, 1, 1, 1, 1, 2, 2, 2, 2, 0, 0, 0, 0, 1, 1, 1, 1, 0, 0, 0, 0, 0, 0, 0, 0, 1, 1, 1, 1, 0, 0, 0, 0, 2, 2, 2, 2, 1, 1, 1, 1, 1, 1, 1, 1, 2, 2, 2, 2, 2, 2, 2, 2, 1, 1, 1, 1, 0, 0, 0, 0])
me_plane_019.materials.append(mat_grass1)
me_plane_019.materials.append(mat_grass2)
me_plane_019.materials.append(mat_grass3)
me_plane_019.use_remesh_preserve_volume = False
me_plane_019.use_remesh_preserve_attributes = False
me_plane_019.use_mirror_vertex_groups = False
me_plane_019.update()

# ---- objects
ob_cabbage = bpy.data.objects.new('Cabbage', me_cube_005)
ob_apple = bpy.data.objects.new('Apple', me_cube)
ob_appletree = bpy.data.objects.new('AppleTree', me_sphere_001)
ob_grass1 = bpy.data.objects.new('Grass1', me_plane_024)
ob_grass2 = bpy.data.objects.new('Grass2', me_plane_022)
ob_grass3 = bpy.data.objects.new('Grass3', me_plane_019)

# ---- transforms, parenting, visibility, modifiers, constraints
ob_cabbage.location = (100.0, 100.0, 0.0)
ob_cabbage.lineart.crease_threshold = 0.0
ob_apple.location = (-100.0, 100.0, 0.0)
ob_apple.lineart.crease_threshold = 0.0
ob_appletree.location = (-200.0, 100.0, 0.0)
ob_appletree.lineart.crease_threshold = 0.0
ob_grass1.location = (-200.0, -100.0, 0.0)
ob_grass1.lineart.crease_threshold = 0.0
ob_grass2.location = (-100.0, -100.0, 0.0)
ob_grass2.lineart.crease_threshold = 0.0
ob_grass3.location = (0.0, -100.0, 0.0)
ob_grass3.lineart.crease_threshold = 0.0

# ---- collection membership
col_collection_1.objects.link(ob_cabbage)
col_collection_1.objects.link(ob_apple)
col_collection_1.objects.link(ob_appletree)
col_collection_1.objects.link(ob_grass1)
col_collection_1.objects.link(ob_grass2)
col_collection_1.objects.link(ob_grass3)

# ---- scene / render settings (as saved in the file)
scene.frame_start = 1; scene.frame_end = 250; scene.frame_set(33)
scene.render.engine = 'CYCLES'
scene.render.image_settings.compression = 0
scene.render.dither_intensity = 0.0
scene.cycles.use_denoising = False
scene.cycles.samples = 128
scene.cycles.sampling_pattern = 'TABULATED_SOBOL'
scene.cycles.use_adaptive_sampling = False
scene.cycles.use_light_tree = False
scene.cycles.blur_glossy = 0.0
scene.cycles.sample_clamp_indirect = 0.0
scene.view_settings.view_transform = 'Filmic'
bpy.context.view_layer.update()

# ---- added for rendering (the .blend has no active camera): camera
cam_auto = bpy.data.cameras.new('AutoCamera')
cam_auto.lens = 50.0
cam_auto.sensor_width = 36.0
cam_auto.clip_end = 6887.33
ob_auto_camera = bpy.data.objects.new('AutoCamera', cam_auto)
scene.collection.objects.link(ob_auto_camera)
ob_auto_camera.location = (329.808, -459.134, 356.649)
ob_auto_camera.rotation_euler = (1.09748, -7.21219e-08, 0.694738)
scene.camera = ob_auto_camera
bpy.context.view_layer.update()
